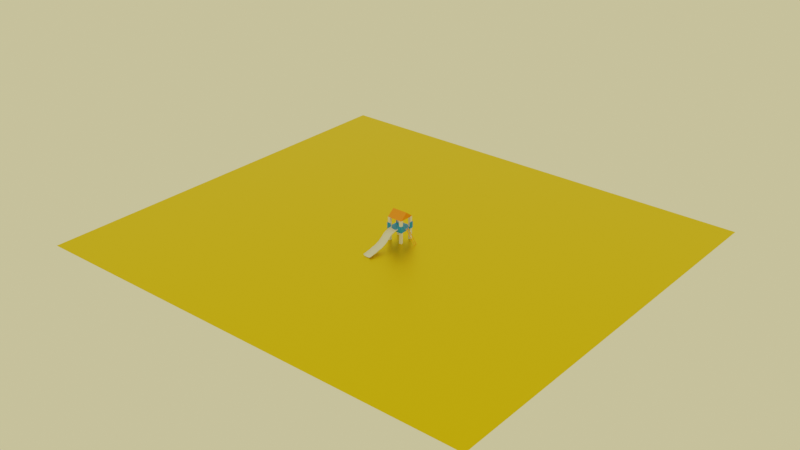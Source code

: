 # Source: Lo3ab_Dyal_Brahx.blend  (saved by Blender 4.5.91; exported with 4.5.12 LTS)
import bpy
from mathutils import Matrix  # noqa: F401  (used for matrix-valued properties, if any)

bpy.ops.wm.read_factory_settings(use_empty=True)
scene = bpy.context.scene
scene.name = 'Scene'

# ---- collections
col_collection = bpy.data.collections.new('Collection'); scene.collection.children.link(col_collection)

# ---- materials (node trees are filled in below, after node groups)
mat_material_003 = bpy.data.materials.new('Material.003')
mat_material_002 = bpy.data.materials.new('Material.002')
mat_blue = bpy.data.materials.new('Blue')
mat_meme_orange = bpy.data.materials.new('Meme_Orange')
mat_meme_orange_001 = bpy.data.materials.new('Meme_Orange.001')
mat_material_004 = bpy.data.materials.new('Material.004')

# ---- node groups
ng_smooth_by_angle = bpy.data.node_groups.new('Smooth by Angle', 'GeometryNodeTree')
_s = ng_smooth_by_angle.interface.new_socket(name='Mesh', in_out='OUTPUT', socket_type='NodeSocketGeometry')
_s = ng_smooth_by_angle.interface.new_socket(name='Mesh', in_out='INPUT', socket_type='NodeSocketGeometry')
_s = ng_smooth_by_angle.interface.new_socket(name='Angle', in_out='INPUT', socket_type='NodeSocketFloat')
_s.subtype = 'ANGLE'
_s.default_value = 0.5236
_s.min_value = 0.0
_s.max_value = 3.142
_s.description = 'Maximum face angle for smooth edges'
_s = ng_smooth_by_angle.interface.new_socket(name='Ignore Sharpness', in_out='INPUT', socket_type='NodeSocketBool')
_s.force_non_field = True
ng_smooth_by_angle.description = 'Set the sharpness of mesh edges based on the angle between the neighboring faces'
ng_smooth_by_angle.is_modifier = True
_N = ng_smooth_by_angle.nodes; _L = ng_smooth_by_angle.links
n0 = _N.new('GeometryNodeSetShadeSmooth'); n0.name = 'Set Shade Smooth'; n0.location = (120, -80)
n0.domain = 'EDGE'
n1 = _N.new('GeometryNodeSetShadeSmooth'); n1.name = 'Set Shade Smooth.001'; n1.location = (300, -80)
n2 = _N.new('NodeGroupOutput'); n2.name = 'Group Output'; n2.location = (480, -80)
n3 = _N.new('GeometryNodeInputMeshEdgeAngle'); n3.name = 'Edge Angle'; n3.location = (-440, -240)
n4 = _N.new('NodeGroupInput'); n4.name = 'Group Input'; n4.location = (-80, -80)
n5 = _N.new('GeometryNodeInputEdgeSmooth'); n5.name = 'Is Edge Smooth'; n5.location = (-260, -120)
n6 = _N.new('GeometryNodeInputShadeSmooth'); n6.name = 'Is Shade Smooth'; n6.location = (-440, -397)
n7 = _N.new('FunctionNodeCompare'); n7.name = 'Compare'; n7.location = (-260, -260)
n7.operation = 'LESS_EQUAL'
n7.inputs[6].default_value = (0.0, 0.0, 0.0, 0.0)
n7.inputs[7].default_value = (0.0, 0.0, 0.0, 0.0)
n8 = _N.new('FunctionNodeBooleanMath'); n8.name = 'Boolean Math.001'; n8.location = (-80, -260)
n9 = _N.new('NodeGroupInput'); n9.name = 'Group Input.001'; n9.location = (-440, -329)
n10 = _N.new('NodeGroupInput'); n10.name = 'Group Input.002'; n10.location = (-259, -189)
n11 = _N.new('FunctionNodeBooleanMath'); n11.name = 'Boolean Math'; n11.location = (-80, -149)
n11.operation = 'OR'
n12 = _N.new('FunctionNodeBooleanMath'); n12.name = 'Boolean Math.002'; n12.location = (-260, -380)
n12.operation = 'OR'
n13 = _N.new('NodeGroupInput'); n13.name = 'Group Input.003'; n13.location = (-440, -460)
_L.new(n3.outputs[0], n7.inputs[0])
_L.new(n1.outputs[0], n2.inputs[0])
_L.new(n9.outputs[1], n7.inputs[1])
_L.new(n7.outputs[0], n8.inputs[0])
_L.new(n4.outputs[0], n0.inputs[0])
_L.new(n0.outputs[0], n1.inputs[0])
_L.new(n8.outputs[0], n0.inputs[2])
_L.new(n10.outputs[2], n11.inputs[1])
_L.new(n5.outputs[0], n11.inputs[0])
_L.new(n11.outputs[0], n0.inputs[1])
_L.new(n13.outputs[2], n12.inputs[1])
_L.new(n6.outputs[0], n12.inputs[0])
_L.new(n12.outputs[0], n8.inputs[1])
n2.is_active_output = True

# ---- material node trees
mat_material_003.use_nodes = True; mat_material_003.node_tree.nodes.clear()
_N = mat_material_003.node_tree.nodes; _L = mat_material_003.node_tree.links
n0 = _N.new('ShaderNodeBsdfPrincipled'); n0.name = 'Principled BSDF'; n0.location = (-200, 100)
n0.inputs[0].default_value = (0.0, 0.2874, 0.7991, 1.0)
n1 = _N.new('ShaderNodeOutputMaterial'); n1.name = 'Material Output'; n1.location = (200, 100)
_L.new(n0.outputs[0], n1.inputs[0])
n1.is_active_output = True
mat_material_002.use_nodes = True; mat_material_002.node_tree.nodes.clear()
_N = mat_material_002.node_tree.nodes; _L = mat_material_002.node_tree.links
n0 = _N.new('ShaderNodeBsdfPrincipled'); n0.name = 'Principled BSDF'; n0.location = (-200, 100)
n0.inputs[0].default_value = (1.0, 0.2465, 0.0, 0.0)
n1 = _N.new('ShaderNodeOutputMaterial'); n1.name = 'Material Output'; n1.location = (200, 100)
_L.new(n0.outputs[0], n1.inputs[0])
n1.is_active_output = True
mat_blue.use_nodes = True; mat_blue.node_tree.nodes.clear()
_N = mat_blue.node_tree.nodes; _L = mat_blue.node_tree.links
n0 = _N.new('ShaderNodeBsdfPrincipled'); n0.name = 'Principled BSDF'; n0.location = (-200, 100)
n0.inputs[0].default_value = (0.0, 0.2874, 0.7991, 1.0)
n0.inputs[7].default_value = 0.3
n1 = _N.new('ShaderNodeOutputMaterial'); n1.name = 'Material Output'; n1.location = (200, 100)
_L.new(n0.outputs[0], n1.inputs[0])
n1.is_active_output = True
mat_meme_orange.use_nodes = True; mat_meme_orange.node_tree.nodes.clear()
_N = mat_meme_orange.node_tree.nodes; _L = mat_meme_orange.node_tree.links
n0 = _N.new('ShaderNodeBsdfPrincipled'); n0.name = 'Principled BSDF'; n0.location = (-200, 100)
n0.inputs[0].default_value = (1.0, 0.4275, 0.0, 1.0)
n0.inputs[2].default_value = 0.4
n1 = _N.new('ShaderNodeOutputMaterial'); n1.name = 'Material Output'; n1.location = (200, 100)
_L.new(n0.outputs[0], n1.inputs[0])
n1.is_active_output = True
mat_meme_orange_001.use_nodes = True; mat_meme_orange_001.node_tree.nodes.clear()
_N = mat_meme_orange_001.node_tree.nodes; _L = mat_meme_orange_001.node_tree.links
n0 = _N.new('ShaderNodeBsdfPrincipled'); n0.name = 'Principled BSDF'; n0.location = (-200, 100)
n0.inputs[0].default_value = (1.0, 0.4275, 0.0, 1.0)
n0.inputs[2].default_value = 0.4
n1 = _N.new('ShaderNodeOutputMaterial'); n1.name = 'Material Output'; n1.location = (200, 100)
_L.new(n0.outputs[0], n1.inputs[0])
n1.is_active_output = True
mat_material_004.use_nodes = True; mat_material_004.node_tree.nodes.clear()
_N = mat_material_004.node_tree.nodes; _L = mat_material_004.node_tree.links
n0 = _N.new('ShaderNodeBsdfPrincipled'); n0.name = 'Principled BSDF'; n0.location = (-200, 100)
n0.inputs[0].default_value = (0.8003, 0.5701, 0.0, 1.0)
n0.inputs[1].default_value = 1.0
n0.inputs[2].default_value = 0.411
n0.inputs[3].default_value = 145.6
n0.inputs[7].default_value = 0.4322
n0.inputs[8].default_value = 0.1144
n1 = _N.new('ShaderNodeOutputMaterial'); n1.name = 'Material Output'; n1.location = (200, 100)
_L.new(n0.outputs[0], n1.inputs[0])
n1.is_active_output = True

# ---- world
world_world = bpy.data.worlds.new('World'); scene.world = world_world
world_world.use_nodes = True; world_world.node_tree.nodes.clear()
_N = world_world.node_tree.nodes; _L = world_world.node_tree.links
n0 = _N.new('ShaderNodeOutputWorld'); n0.name = 'World Output'; n0.location = (200, 100)
n1 = _N.new('ShaderNodeBackground'); n1.name = 'Background'; n1.location = (-200, 100)
n1.inputs[0].default_value = (0.82, 0.72, 0.32, 1.0)
_L.new(n1.outputs[0], n0.inputs[0])
n0.is_active_output = True
world_world.color = (0.05088, 0.05088, 0.05088)
world_world.sun_shadow_jitter_overblur = 0.0

# ---- meshes
me_cube_063 = bpy.data.meshes.new('Cube.063')
me_cube_063.from_pydata([(-1.0, -1.0, -1.0), (-1.0, -1.0, 1.0), (-1.0, 1.0, -1.0), (-1.0, 1.0, 1.0), (1.0, -1.0, -1.0), (1.0, -1.0, 1.0), (1.0, 1.0, -1.0), (1.0, 1.0, 1.0)], [], [(0, 1, 3, 2), (2, 3, 7, 6), (6, 7, 5, 4), (4, 5, 1, 0), (2, 6, 4, 0), (7, 3, 1, 5)])
_uv = me_cube_063.uv_layers.new(name='UVMap')
_uv.uv.foreach_set('vector', [0.375, 0.0, 0.625, 0.0, 0.625, 0.25, 0.375, 0.25, 0.375, 0.25, 0.625, 0.25, 0.625, 0.5, 0.375, 0.5, 0.375, 0.5, 0.625, 0.5, 0.625, 0.75, 0.375, 0.75, 0.375, 0.75, 0.625, 0.75, 0.625, 1.0, 0.375, 1.0, 0.125, 0.5, 0.375, 0.5, 0.375, 0.75, 0.125, 0.75, 0.625, 0.5, 0.875, 0.5, 0.875, 0.75, 0.625, 0.75])
me_cube_063.update()
me_cube_064 = bpy.data.meshes.new('Cube.064')
me_cube_064.from_pydata([(-1.0, -1.0, -1.0), (-1.0, -1.0, 1.0), (-1.0, 1.0, -1.0), (-1.0, 1.0, 1.0), (1.0, -1.0, -1.0), (1.0, -1.0, 1.0), (1.0, 1.0, -1.0), (1.0, 1.0, 1.0)], [], [(0, 1, 3, 2), (2, 3, 7, 6), (6, 7, 5, 4), (4, 5, 1, 0), (2, 6, 4, 0), (7, 3, 1, 5)])
_uv = me_cube_064.uv_layers.new(name='UVMap')
_uv.uv.foreach_set('vector', [0.375, 0.0, 0.625, 0.0, 0.625, 0.25, 0.375, 0.25, 0.375, 0.25, 0.625, 0.25, 0.625, 0.5, 0.375, 0.5, 0.375, 0.5, 0.625, 0.5, 0.625, 0.75, 0.375, 0.75, 0.375, 0.75, 0.625, 0.75, 0.625, 1.0, 0.375, 1.0, 0.125, 0.5, 0.375, 0.5, 0.375, 0.75, 0.125, 0.75, 0.625, 0.5, 0.875, 0.5, 0.875, 0.75, 0.625, 0.75])
me_cube_064.update()
me_cube_065 = bpy.data.meshes.new('Cube.065')
me_cube_065.from_pydata([(-1.0, -1.0, -1.0), (-1.0, -1.0, 1.0), (-1.0, 1.0, -1.0), (-1.0, 1.0, 1.0), (1.0, -1.0, -1.0), (1.0, -1.0, 1.0), (1.0, 1.0, -1.0), (1.0, 1.0, 1.0)], [], [(0, 1, 3, 2), (2, 3, 7, 6), (6, 7, 5, 4), (4, 5, 1, 0), (2, 6, 4, 0), (7, 3, 1, 5)])
_uv = me_cube_065.uv_layers.new(name='UVMap')
_uv.uv.foreach_set('vector', [0.375, 0.0, 0.625, 0.0, 0.625, 0.25, 0.375, 0.25, 0.375, 0.25, 0.625, 0.25, 0.625, 0.5, 0.375, 0.5, 0.375, 0.5, 0.625, 0.5, 0.625, 0.75, 0.375, 0.75, 0.375, 0.75, 0.625, 0.75, 0.625, 1.0, 0.375, 1.0, 0.125, 0.5, 0.375, 0.5, 0.375, 0.75, 0.125, 0.75, 0.625, 0.5, 0.875, 0.5, 0.875, 0.75, 0.625, 0.75])
me_cube_065.update()
me_cube_066 = bpy.data.meshes.new('Cube.066')
me_cube_066.from_pydata([(-1.0, -1.0, -1.0), (-1.0, -1.0, 1.0), (-1.0, 1.0, -1.0), (-1.0, 1.0, 1.0), (1.0, -1.0, -1.0), (1.0, -1.0, 1.0), (1.0, 1.0, -1.0), (1.0, 1.0, 1.0)], [], [(0, 1, 3, 2), (2, 3, 7, 6), (6, 7, 5, 4), (4, 5, 1, 0), (2, 6, 4, 0), (7, 3, 1, 5)])
_uv = me_cube_066.uv_layers.new(name='UVMap')
_uv.uv.foreach_set('vector', [0.375, 0.0, 0.625, 0.0, 0.625, 0.25, 0.375, 0.25, 0.375, 0.25, 0.625, 0.25, 0.625, 0.5, 0.375, 0.5, 0.375, 0.5, 0.625, 0.5, 0.625, 0.75, 0.375, 0.75, 0.375, 0.75, 0.625, 0.75, 0.625, 1.0, 0.375, 1.0, 0.125, 0.5, 0.375, 0.5, 0.375, 0.75, 0.125, 0.75, 0.625, 0.5, 0.875, 0.5, 0.875, 0.75, 0.625, 0.75])
me_cube_066.update()
me_cube_068 = bpy.data.meshes.new('Cube.068')
me_cube_068.from_pydata([(-1.0, -1.0, -1.0), (-1.0, -1.0, 1.0), (-1.0, 1.0, -1.0), (-1.0, 1.0, 1.0), (1.0, -1.0, -1.0), (1.0, -1.0, 1.0), (1.0, 1.0, -1.0), (1.0, 1.0, 1.0)], [], [(0, 1, 3, 2), (2, 3, 7, 6), (6, 7, 5, 4), (4, 5, 1, 0), (2, 6, 4, 0), (7, 3, 1, 5)])
_uv = me_cube_068.uv_layers.new(name='UVMap')
_uv.uv.foreach_set('vector', [0.375, 0.0, 0.625, 0.0, 0.625, 0.25, 0.375, 0.25, 0.375, 0.25, 0.625, 0.25, 0.625, 0.5, 0.375, 0.5, 0.375, 0.5, 0.625, 0.5, 0.625, 0.75, 0.375, 0.75, 0.375, 0.75, 0.625, 0.75, 0.625, 1.0, 0.375, 1.0, 0.125, 0.5, 0.375, 0.5, 0.375, 0.75, 0.125, 0.75, 0.625, 0.5, 0.875, 0.5, 0.875, 0.75, 0.625, 0.75])
me_cube_068.materials.append(mat_material_003)
me_cube_068.update()
me_cube_069 = bpy.data.meshes.new('Cube.069')
me_cube_069.from_pydata([(-1.0, -1.0, -1.0), (-1.0, 1.0, -1.0), (1.0, -1.0, -1.0), (1.0, 1.0, -1.0), (-1.0, 0.0, -1.0), (-1.0, 0.0, 1.0), (1.0, 0.0, -1.0), (1.0, 0.0, 1.0)], [], [(7, 2, 6), (5, 7, 3, 1), (4, 0, 5), (4, 6, 2, 0), (5, 1, 4), (3, 7, 6), (1, 3, 6, 4), (7, 5, 0, 2)])
_uv = me_cube_069.uv_layers.new(name='UVMap')
_uv.uv.foreach_set('vector', [0.0, 0.0, 0.375, 0.75, 0.375, 0.625, 0.0, 0.0, 0.0, 0.0, 0.375, 0.5, 0.125, 0.5, 0.125, 0.625, 0.125, 0.75, 0.0, 0.0, 0.125, 0.625, 0.375, 0.625, 0.375, 0.75, 0.125, 0.75, 0.0, 0.0, 0.125, 0.5, 0.125, 0.625, 0.375, 0.5, 0.0, 0.0, 0.375, 0.625, 0.125, 0.5, 0.375, 0.5, 0.375, 0.625, 0.125, 0.625, 0.0, 0.0, 0.0, 0.0, 0.125, 0.75, 0.375, 0.75])
me_cube_069.materials.append(mat_material_002)
me_cube_069.update()
me_cube_070 = bpy.data.meshes.new('Cube.070')
me_cube_070.from_pydata([(-1.0, -1.0, -1.0), (-1.0, -1.0, 1.0), (-1.0, 1.0, -1.0), (-1.0, 1.0, 1.0), (1.0, -1.0, -1.0), (1.0, -1.0, 1.0), (1.0, 1.0, -1.0), (1.0, 1.0, 1.0)], [], [(0, 1, 3, 2), (2, 3, 7, 6), (6, 7, 5, 4), (4, 5, 1, 0), (2, 6, 4, 0), (7, 3, 1, 5)])
_uv = me_cube_070.uv_layers.new(name='UVMap')
_uv.uv.foreach_set('vector', [0.375, 0.0, 0.625, 0.0, 0.625, 0.25, 0.375, 0.25, 0.375, 0.25, 0.625, 0.25, 0.625, 0.5, 0.375, 0.5, 0.375, 0.5, 0.625, 0.5, 0.625, 0.75, 0.375, 0.75, 0.375, 0.75, 0.625, 0.75, 0.625, 1.0, 0.375, 1.0, 0.125, 0.5, 0.375, 0.5, 0.375, 0.75, 0.125, 0.75, 0.625, 0.5, 0.875, 0.5, 0.875, 0.75, 0.625, 0.75])
me_cube_070.materials.append(mat_blue)
me_cube_070.update()
me_cube_071 = bpy.data.meshes.new('Cube.071')
me_cube_071.from_pydata([(-1.0, -1.0, -1.0), (-1.0, -1.0, 1.0), (-1.0, 1.0, -1.0), (-1.0, 1.0, 1.0), (1.0, -1.0, -1.0), (1.0, -1.0, 1.0), (1.0, 1.0, -1.0), (1.0, 1.0, 1.0)], [], [(0, 1, 3, 2), (2, 3, 7, 6), (6, 7, 5, 4), (4, 5, 1, 0), (2, 6, 4, 0), (7, 3, 1, 5)])
_uv = me_cube_071.uv_layers.new(name='UVMap')
_uv.uv.foreach_set('vector', [0.375, 0.0, 0.625, 0.0, 0.625, 0.25, 0.375, 0.25, 0.375, 0.25, 0.625, 0.25, 0.625, 0.5, 0.375, 0.5, 0.375, 0.5, 0.625, 0.5, 0.625, 0.75, 0.375, 0.75, 0.375, 0.75, 0.625, 0.75, 0.625, 1.0, 0.375, 1.0, 0.125, 0.5, 0.375, 0.5, 0.375, 0.75, 0.125, 0.75, 0.625, 0.5, 0.875, 0.5, 0.875, 0.75, 0.625, 0.75])
me_cube_071.materials.append(mat_blue)
me_cube_071.update()
me_cube_072 = bpy.data.meshes.new('Cube.072')
me_cube_072.from_pydata([(-1.0, -1.0, -1.0), (-1.0, -1.0, 1.0), (-1.0, 1.0, -1.0), (-1.0, 1.0, 1.0), (1.0, -1.0, -1.0), (1.0, -1.0, 1.0), (1.0, 1.0, -1.0), (1.0, 1.0, 1.0)], [], [(0, 1, 3, 2), (2, 3, 7, 6), (6, 7, 5, 4), (4, 5, 1, 0), (2, 6, 4, 0), (7, 3, 1, 5)])
_uv = me_cube_072.uv_layers.new(name='UVMap')
_uv.uv.foreach_set('vector', [0.375, 0.0, 0.625, 0.0, 0.625, 0.25, 0.375, 0.25, 0.375, 0.25, 0.625, 0.25, 0.625, 0.5, 0.375, 0.5, 0.375, 0.5, 0.625, 0.5, 0.625, 0.75, 0.375, 0.75, 0.375, 0.75, 0.625, 0.75, 0.625, 1.0, 0.375, 1.0, 0.125, 0.5, 0.375, 0.5, 0.375, 0.75, 0.125, 0.75, 0.625, 0.5, 0.875, 0.5, 0.875, 0.75, 0.625, 0.75])
me_cube_072.materials.append(mat_blue)
me_cube_072.update()
me_cube_073 = bpy.data.meshes.new('Cube.073')
me_cube_073.from_pydata([(-1.0, -1.0, -1.0), (-1.0, -1.0, 1.0), (-1.0, 1.0, -1.0), (-1.0, 1.0, 1.0), (1.0, -1.0, -1.0), (1.0, -1.0, 1.0), (1.0, 1.0, -1.0), (1.0, 1.0, 1.0)], [], [(0, 1, 3, 2), (2, 3, 7, 6), (6, 7, 5, 4), (4, 5, 1, 0), (2, 6, 4, 0), (7, 3, 1, 5)])
_uv = me_cube_073.uv_layers.new(name='UVMap')
_uv.uv.foreach_set('vector', [0.375, 0.0, 0.625, 0.0, 0.625, 0.25, 0.375, 0.25, 0.375, 0.25, 0.625, 0.25, 0.625, 0.5, 0.375, 0.5, 0.375, 0.5, 0.625, 0.5, 0.625, 0.75, 0.375, 0.75, 0.375, 0.75, 0.625, 0.75, 0.625, 1.0, 0.375, 1.0, 0.125, 0.5, 0.375, 0.5, 0.375, 0.75, 0.125, 0.75, 0.625, 0.5, 0.875, 0.5, 0.875, 0.75, 0.625, 0.75])
me_cube_073.materials.append(mat_blue)
me_cube_073.update()
me_cube_074 = bpy.data.meshes.new('Cube.074')
me_cube_074.from_pydata([(-1.0, -1.0, -1.0), (-1.0, -1.0, 1.0), (-1.0, 1.0, -1.0), (-1.0, 1.0, 1.0), (1.0, -1.0, -1.0), (1.0, -1.0, 1.0), (1.0, 1.0, -1.0), (1.0, 1.0, 1.0)], [], [(0, 1, 3, 2), (2, 3, 7, 6), (6, 7, 5, 4), (4, 5, 1, 0), (2, 6, 4, 0), (7, 3, 1, 5)])
_uv = me_cube_074.uv_layers.new(name='UVMap')
_uv.uv.foreach_set('vector', [0.375, 0.0, 0.625, 0.0, 0.625, 0.25, 0.375, 0.25, 0.375, 0.25, 0.625, 0.25, 0.625, 0.5, 0.375, 0.5, 0.375, 0.5, 0.625, 0.5, 0.625, 0.75, 0.375, 0.75, 0.375, 0.75, 0.625, 0.75, 0.625, 1.0, 0.375, 1.0, 0.125, 0.5, 0.375, 0.5, 0.375, 0.75, 0.125, 0.75, 0.625, 0.5, 0.875, 0.5, 0.875, 0.75, 0.625, 0.75])
me_cube_074.materials.append(mat_blue)
me_cube_074.update()
me_cube_075 = bpy.data.meshes.new('Cube.075')
me_cube_075.from_pydata([(-1.0, -1.0, -1.0), (-1.0, -1.0, 1.0), (-1.0, 1.0, -1.0), (-1.0, 1.0, 1.0), (1.0, -1.0, -1.0), (1.0, -1.0, 1.0), (1.0, 1.0, -1.0), (1.0, 1.0, 1.0)], [], [(0, 1, 3, 2), (2, 3, 7, 6), (6, 7, 5, 4), (4, 5, 1, 0), (2, 6, 4, 0), (7, 3, 1, 5)])
_uv = me_cube_075.uv_layers.new(name='UVMap')
_uv.uv.foreach_set('vector', [0.375, 0.0, 0.625, 0.0, 0.625, 0.25, 0.375, 0.25, 0.375, 0.25, 0.625, 0.25, 0.625, 0.5, 0.375, 0.5, 0.375, 0.5, 0.625, 0.5, 0.625, 0.75, 0.375, 0.75, 0.375, 0.75, 0.625, 0.75, 0.625, 1.0, 0.375, 1.0, 0.125, 0.5, 0.375, 0.5, 0.375, 0.75, 0.125, 0.75, 0.625, 0.5, 0.875, 0.5, 0.875, 0.75, 0.625, 0.75])
me_cube_075.materials.append(mat_blue)
me_cube_075.update()
me_cube_076 = bpy.data.meshes.new('Cube.076')
me_cube_076.from_pydata([(-1.0, -1.0, -1.0), (-1.0, -1.0, 1.0), (-1.0, 1.0, -1.0), (-1.0, 1.0, 1.0), (1.0, -1.0, -1.0), (1.0, -1.0, 1.0), (1.0, 1.0, -1.0), (1.0, 1.0, 1.0)], [], [(0, 1, 3, 2), (2, 3, 7, 6), (6, 7, 5, 4), (4, 5, 1, 0), (2, 6, 4, 0), (7, 3, 1, 5)])
_uv = me_cube_076.uv_layers.new(name='UVMap')
_uv.uv.foreach_set('vector', [0.375, 0.0, 0.625, 0.0, 0.625, 0.25, 0.375, 0.25, 0.375, 0.25, 0.625, 0.25, 0.625, 0.5, 0.375, 0.5, 0.375, 0.5, 0.625, 0.5, 0.625, 0.75, 0.375, 0.75, 0.375, 0.75, 0.625, 0.75, 0.625, 1.0, 0.375, 1.0, 0.125, 0.5, 0.375, 0.5, 0.375, 0.75, 0.125, 0.75, 0.625, 0.5, 0.875, 0.5, 0.875, 0.75, 0.625, 0.75])
me_cube_076.materials.append(mat_blue)
me_cube_076.update()
me_cube_077 = bpy.data.meshes.new('Cube.077')
me_cube_077.from_pydata([(-1.0, -1.0, -1.0), (-1.0, -1.0, 1.0), (-1.0, 1.0, -1.0), (-1.0, 1.0, 1.0), (1.0, -1.0, -1.0), (1.0, -1.0, 1.0), (1.0, 1.0, -1.0), (1.0, 1.0, 1.0)], [], [(0, 1, 3, 2), (2, 3, 7, 6), (6, 7, 5, 4), (4, 5, 1, 0), (2, 6, 4, 0), (7, 3, 1, 5)])
_uv = me_cube_077.uv_layers.new(name='UVMap')
_uv.uv.foreach_set('vector', [0.375, 0.0, 0.625, 0.0, 0.625, 0.25, 0.375, 0.25, 0.375, 0.25, 0.625, 0.25, 0.625, 0.5, 0.375, 0.5, 0.375, 0.5, 0.625, 0.5, 0.625, 0.75, 0.375, 0.75, 0.375, 0.75, 0.625, 0.75, 0.625, 1.0, 0.375, 1.0, 0.125, 0.5, 0.375, 0.5, 0.375, 0.75, 0.125, 0.75, 0.625, 0.5, 0.875, 0.5, 0.875, 0.75, 0.625, 0.75])
me_cube_077.materials.append(mat_blue)
me_cube_077.update()
me_cube_078 = bpy.data.meshes.new('Cube.078')
me_cube_078.from_pydata([(-0.5, -0.5, -0.5), (-0.5, -0.5, 0.5), (-0.5, 0.5, -0.5), (-0.5, 0.5, 0.5), (0.5, -0.5, -0.5), (0.5, -0.5, 0.5), (0.5, 0.5, -0.5), (0.5, 0.5, 0.5)], [], [(0, 1, 3, 2), (2, 3, 7, 6), (6, 7, 5, 4), (4, 5, 1, 0), (2, 6, 4, 0), (7, 3, 1, 5)])
_uv = me_cube_078.uv_layers.new(name='UVMap')
_uv.uv.foreach_set('vector', [0.375, 0.0, 0.625, 0.0, 0.625, 0.25, 0.375, 0.25, 0.375, 0.25, 0.625, 0.25, 0.625, 0.5, 0.375, 0.5, 0.375, 0.5, 0.625, 0.5, 0.625, 0.75, 0.375, 0.75, 0.375, 0.75, 0.625, 0.75, 0.625, 1.0, 0.375, 1.0, 0.125, 0.5, 0.375, 0.5, 0.375, 0.75, 0.125, 0.75, 0.625, 0.5, 0.875, 0.5, 0.875, 0.75, 0.625, 0.75])
me_cube_078.materials.append(mat_meme_orange)
me_cube_078.update()
me_cube_079 = bpy.data.meshes.new('Cube.079')
me_cube_079.from_pydata([(-0.5, -0.5, -0.5), (-0.5, -0.5, 0.5), (-0.5, 0.5, -0.5), (-0.5, 0.5, 0.5), (0.5, -0.5, -0.5), (0.5, -0.5, 0.5), (0.5, 0.5, -0.5), (0.5, 0.5, 0.5)], [], [(0, 1, 3, 2), (2, 3, 7, 6), (6, 7, 5, 4), (4, 5, 1, 0), (2, 6, 4, 0), (7, 3, 1, 5)])
_uv = me_cube_079.uv_layers.new(name='UVMap')
_uv.uv.foreach_set('vector', [0.375, 0.0, 0.625, 0.0, 0.625, 0.25, 0.375, 0.25, 0.375, 0.25, 0.625, 0.25, 0.625, 0.5, 0.375, 0.5, 0.375, 0.5, 0.625, 0.5, 0.625, 0.75, 0.375, 0.75, 0.375, 0.75, 0.625, 0.75, 0.625, 1.0, 0.375, 1.0, 0.125, 0.5, 0.375, 0.5, 0.375, 0.75, 0.125, 0.75, 0.625, 0.5, 0.875, 0.5, 0.875, 0.75, 0.625, 0.75])
me_cube_079.materials.append(mat_meme_orange)
me_cube_079.update()
me_cylinder_039 = bpy.data.meshes.new('Cylinder.039')
me_cylinder_039.from_pydata([(0.0, 0.5, -0.5), (0.0, 0.5, 0.5), (0.25, 0.433, -0.5), (0.25, 0.433, 0.5), (0.433, 0.25, -0.5), (0.433, 0.25, 0.5), (0.5, 0.0, -0.5), (0.5, 0.0, 0.5), (0.433, -0.25, -0.5), (0.433, -0.25, 0.5), (0.25, -0.433, -0.5), (0.25, -0.433, 0.5), (0.0, -0.5, -0.5), (0.0, -0.5, 0.5), (-0.25, -0.433, -0.5), (-0.25, -0.433, 0.5), (-0.433, -0.25, -0.5), (-0.433, -0.25, 0.5), (-0.5, 0.0, -0.5), (-0.5, 0.0, 0.5), (-0.433, 0.25, -0.5), (-0.433, 0.25, 0.5), (-0.25, 0.433, -0.5), (-0.25, 0.433, 0.5)], [], [(0, 1, 3, 2), (2, 3, 5, 4), (4, 5, 7, 6), (6, 7, 9, 8), (8, 9, 11, 10), (10, 11, 13, 12), (12, 13, 15, 14), (14, 15, 17, 16), (16, 17, 19, 18), (18, 19, 21, 20), (3, 1, 23, 21, 19, 17, 15, 13, 11, 9, 7, 5), (20, 21, 23, 22), (22, 23, 1, 0), (0, 2, 4, 6, 8, 10, 12, 14, 16, 18, 20, 22)])
_uv = me_cylinder_039.uv_layers.new(name='UVMap')
_uv.uv.foreach_set('vector', [1.0, 0.5, 1.0, 1.0, 0.9167, 1.0, 0.9167, 0.5, 0.9167, 0.5, 0.9167, 1.0, 0.8333, 1.0, 0.8333, 0.5, 0.8333, 0.5, 0.8333, 1.0, 0.75, 1.0, 0.75, 0.5, 0.75, 0.5, 0.75, 1.0, 0.6667, 1.0, 0.6667, 0.5, 0.6667, 0.5, 0.6667, 1.0, 0.5833, 1.0, 0.5833, 0.5, 0.5833, 0.5, 0.5833, 1.0, 0.5, 1.0, 0.5, 0.5, 0.5, 0.5, 0.5, 1.0, 0.4167, 1.0, 0.4167, 0.5, 0.4167, 0.5, 0.4167, 1.0, 0.3333, 1.0, 0.3333, 0.5, 0.3333, 0.5, 0.3333, 1.0, 0.25, 1.0, 0.25, 0.5, 0.25, 0.5, 0.25, 1.0, 0.1667, 1.0, 0.1667, 0.5, 0.37, 0.4578, 0.25, 0.49, 0.13, 0.4578, 0.04215, 0.37, 0.01, 0.25, 0.04215, 0.13, 0.13, 0.04215, 0.25, 0.01, 0.37, 0.04215, 0.4578, 0.13, 0.49, 0.25, 0.4578, 0.37, 0.1667, 0.5, 0.1667, 1.0, 0.08333, 1.0, 0.08333, 0.5, 0.08333, 0.5, 0.08333, 1.0, 7.451e-08, 1.0, 7.451e-08, 0.5, 0.75, 0.49, 0.87, 0.4578, 0.9578, 0.37, 0.99, 0.25, 0.9578, 0.13, 0.87, 0.04215, 0.75, 0.01, 0.63, 0.04215, 0.5422, 0.13, 0.51, 0.25, 0.5422, 0.37, 0.63, 0.4578])
me_cylinder_039.materials.append(mat_meme_orange_001)
me_cylinder_039.update()
me_cylinder_040 = bpy.data.meshes.new('Cylinder.040')
me_cylinder_040.from_pydata([(0.0, 0.5, -0.5), (0.0, 0.5, 0.5), (0.25, 0.433, -0.5), (0.25, 0.433, 0.5), (0.433, 0.25, -0.5), (0.433, 0.25, 0.5), (0.5, 0.0, -0.5), (0.5, 0.0, 0.5), (0.433, -0.25, -0.5), (0.433, -0.25, 0.5), (0.25, -0.433, -0.5), (0.25, -0.433, 0.5), (0.0, -0.5, -0.5), (0.0, -0.5, 0.5), (-0.25, -0.433, -0.5), (-0.25, -0.433, 0.5), (-0.433, -0.25, -0.5), (-0.433, -0.25, 0.5), (-0.5, 0.0, -0.5), (-0.5, 0.0, 0.5), (-0.433, 0.25, -0.5), (-0.433, 0.25, 0.5), (-0.25, 0.433, -0.5), (-0.25, 0.433, 0.5)], [], [(0, 1, 3, 2), (2, 3, 5, 4), (4, 5, 7, 6), (6, 7, 9, 8), (8, 9, 11, 10), (10, 11, 13, 12), (12, 13, 15, 14), (14, 15, 17, 16), (16, 17, 19, 18), (18, 19, 21, 20), (3, 1, 23, 21, 19, 17, 15, 13, 11, 9, 7, 5), (20, 21, 23, 22), (22, 23, 1, 0), (0, 2, 4, 6, 8, 10, 12, 14, 16, 18, 20, 22)])
_uv = me_cylinder_040.uv_layers.new(name='UVMap')
_uv.uv.foreach_set('vector', [1.0, 0.5, 1.0, 1.0, 0.9167, 1.0, 0.9167, 0.5, 0.9167, 0.5, 0.9167, 1.0, 0.8333, 1.0, 0.8333, 0.5, 0.8333, 0.5, 0.8333, 1.0, 0.75, 1.0, 0.75, 0.5, 0.75, 0.5, 0.75, 1.0, 0.6667, 1.0, 0.6667, 0.5, 0.6667, 0.5, 0.6667, 1.0, 0.5833, 1.0, 0.5833, 0.5, 0.5833, 0.5, 0.5833, 1.0, 0.5, 1.0, 0.5, 0.5, 0.5, 0.5, 0.5, 1.0, 0.4167, 1.0, 0.4167, 0.5, 0.4167, 0.5, 0.4167, 1.0, 0.3333, 1.0, 0.3333, 0.5, 0.3333, 0.5, 0.3333, 1.0, 0.25, 1.0, 0.25, 0.5, 0.25, 0.5, 0.25, 1.0, 0.1667, 1.0, 0.1667, 0.5, 0.37, 0.4578, 0.25, 0.49, 0.13, 0.4578, 0.04215, 0.37, 0.01, 0.25, 0.04215, 0.13, 0.13, 0.04215, 0.25, 0.01, 0.37, 0.04215, 0.4578, 0.13, 0.49, 0.25, 0.4578, 0.37, 0.1667, 0.5, 0.1667, 1.0, 0.08333, 1.0, 0.08333, 0.5, 0.08333, 0.5, 0.08333, 1.0, 7.451e-08, 1.0, 7.451e-08, 0.5, 0.75, 0.49, 0.87, 0.4578, 0.9578, 0.37, 0.99, 0.25, 0.9578, 0.13, 0.87, 0.04215, 0.75, 0.01, 0.63, 0.04215, 0.5422, 0.13, 0.51, 0.25, 0.5422, 0.37, 0.63, 0.4578])
me_cylinder_040.materials.append(mat_meme_orange_001)
me_cylinder_040.update()
me_cylinder_041 = bpy.data.meshes.new('Cylinder.041')
me_cylinder_041.from_pydata([(0.0, 0.5, -0.5), (0.0, 0.5, 0.5), (0.25, 0.433, -0.5), (0.25, 0.433, 0.5), (0.433, 0.25, -0.5), (0.433, 0.25, 0.5), (0.5, 0.0, -0.5), (0.5, 0.0, 0.5), (0.433, -0.25, -0.5), (0.433, -0.25, 0.5), (0.25, -0.433, -0.5), (0.25, -0.433, 0.5), (0.0, -0.5, -0.5), (0.0, -0.5, 0.5), (-0.25, -0.433, -0.5), (-0.25, -0.433, 0.5), (-0.433, -0.25, -0.5), (-0.433, -0.25, 0.5), (-0.5, 0.0, -0.5), (-0.5, 0.0, 0.5), (-0.433, 0.25, -0.5), (-0.433, 0.25, 0.5), (-0.25, 0.433, -0.5), (-0.25, 0.433, 0.5)], [], [(0, 1, 3, 2), (2, 3, 5, 4), (4, 5, 7, 6), (6, 7, 9, 8), (8, 9, 11, 10), (10, 11, 13, 12), (12, 13, 15, 14), (14, 15, 17, 16), (16, 17, 19, 18), (18, 19, 21, 20), (3, 1, 23, 21, 19, 17, 15, 13, 11, 9, 7, 5), (20, 21, 23, 22), (22, 23, 1, 0), (0, 2, 4, 6, 8, 10, 12, 14, 16, 18, 20, 22)])
_uv = me_cylinder_041.uv_layers.new(name='UVMap')
_uv.uv.foreach_set('vector', [1.0, 0.5, 1.0, 1.0, 0.9167, 1.0, 0.9167, 0.5, 0.9167, 0.5, 0.9167, 1.0, 0.8333, 1.0, 0.8333, 0.5, 0.8333, 0.5, 0.8333, 1.0, 0.75, 1.0, 0.75, 0.5, 0.75, 0.5, 0.75, 1.0, 0.6667, 1.0, 0.6667, 0.5, 0.6667, 0.5, 0.6667, 1.0, 0.5833, 1.0, 0.5833, 0.5, 0.5833, 0.5, 0.5833, 1.0, 0.5, 1.0, 0.5, 0.5, 0.5, 0.5, 0.5, 1.0, 0.4167, 1.0, 0.4167, 0.5, 0.4167, 0.5, 0.4167, 1.0, 0.3333, 1.0, 0.3333, 0.5, 0.3333, 0.5, 0.3333, 1.0, 0.25, 1.0, 0.25, 0.5, 0.25, 0.5, 0.25, 1.0, 0.1667, 1.0, 0.1667, 0.5, 0.37, 0.4578, 0.25, 0.49, 0.13, 0.4578, 0.04215, 0.37, 0.01, 0.25, 0.04215, 0.13, 0.13, 0.04215, 0.25, 0.01, 0.37, 0.04215, 0.4578, 0.13, 0.49, 0.25, 0.4578, 0.37, 0.1667, 0.5, 0.1667, 1.0, 0.08333, 1.0, 0.08333, 0.5, 0.08333, 0.5, 0.08333, 1.0, 7.451e-08, 1.0, 7.451e-08, 0.5, 0.75, 0.49, 0.87, 0.4578, 0.9578, 0.37, 0.99, 0.25, 0.9578, 0.13, 0.87, 0.04215, 0.75, 0.01, 0.63, 0.04215, 0.5422, 0.13, 0.51, 0.25, 0.5422, 0.37, 0.63, 0.4578])
me_cylinder_041.materials.append(mat_meme_orange_001)
me_cylinder_041.update()
me_cylinder_042 = bpy.data.meshes.new('Cylinder.042')
me_cylinder_042.from_pydata([(0.0, 0.5, -0.5), (0.0, 0.5, 0.5), (0.25, 0.433, -0.5), (0.25, 0.433, 0.5), (0.433, 0.25, -0.5), (0.433, 0.25, 0.5), (0.5, 0.0, -0.5), (0.5, 0.0, 0.5), (0.433, -0.25, -0.5), (0.433, -0.25, 0.5), (0.25, -0.433, -0.5), (0.25, -0.433, 0.5), (0.0, -0.5, -0.5), (0.0, -0.5, 0.5), (-0.25, -0.433, -0.5), (-0.25, -0.433, 0.5), (-0.433, -0.25, -0.5), (-0.433, -0.25, 0.5), (-0.5, 0.0, -0.5), (-0.5, 0.0, 0.5), (-0.433, 0.25, -0.5), (-0.433, 0.25, 0.5), (-0.25, 0.433, -0.5), (-0.25, 0.433, 0.5)], [], [(0, 1, 3, 2), (2, 3, 5, 4), (4, 5, 7, 6), (6, 7, 9, 8), (8, 9, 11, 10), (10, 11, 13, 12), (12, 13, 15, 14), (14, 15, 17, 16), (16, 17, 19, 18), (18, 19, 21, 20), (3, 1, 23, 21, 19, 17, 15, 13, 11, 9, 7, 5), (20, 21, 23, 22), (22, 23, 1, 0), (0, 2, 4, 6, 8, 10, 12, 14, 16, 18, 20, 22)])
_uv = me_cylinder_042.uv_layers.new(name='UVMap')
_uv.uv.foreach_set('vector', [1.0, 0.5, 1.0, 1.0, 0.9167, 1.0, 0.9167, 0.5, 0.9167, 0.5, 0.9167, 1.0, 0.8333, 1.0, 0.8333, 0.5, 0.8333, 0.5, 0.8333, 1.0, 0.75, 1.0, 0.75, 0.5, 0.75, 0.5, 0.75, 1.0, 0.6667, 1.0, 0.6667, 0.5, 0.6667, 0.5, 0.6667, 1.0, 0.5833, 1.0, 0.5833, 0.5, 0.5833, 0.5, 0.5833, 1.0, 0.5, 1.0, 0.5, 0.5, 0.5, 0.5, 0.5, 1.0, 0.4167, 1.0, 0.4167, 0.5, 0.4167, 0.5, 0.4167, 1.0, 0.3333, 1.0, 0.3333, 0.5, 0.3333, 0.5, 0.3333, 1.0, 0.25, 1.0, 0.25, 0.5, 0.25, 0.5, 0.25, 1.0, 0.1667, 1.0, 0.1667, 0.5, 0.37, 0.4578, 0.25, 0.49, 0.13, 0.4578, 0.04215, 0.37, 0.01, 0.25, 0.04215, 0.13, 0.13, 0.04215, 0.25, 0.01, 0.37, 0.04215, 0.4578, 0.13, 0.49, 0.25, 0.4578, 0.37, 0.1667, 0.5, 0.1667, 1.0, 0.08333, 1.0, 0.08333, 0.5, 0.08333, 0.5, 0.08333, 1.0, 7.451e-08, 1.0, 7.451e-08, 0.5, 0.75, 0.49, 0.87, 0.4578, 0.9578, 0.37, 0.99, 0.25, 0.9578, 0.13, 0.87, 0.04215, 0.75, 0.01, 0.63, 0.04215, 0.5422, 0.13, 0.51, 0.25, 0.5422, 0.37, 0.63, 0.4578])
me_cylinder_042.materials.append(mat_meme_orange_001)
me_cylinder_042.update()
me_cylinder_043 = bpy.data.meshes.new('Cylinder.043')
me_cylinder_043.from_pydata([(0.0, 0.5, -0.5), (0.0, 0.5, 0.5), (0.25, 0.433, -0.5), (0.25, 0.433, 0.5), (0.433, 0.25, -0.5), (0.433, 0.25, 0.5), (0.5, 0.0, -0.5), (0.5, 0.0, 0.5), (0.433, -0.25, -0.5), (0.433, -0.25, 0.5), (0.25, -0.433, -0.5), (0.25, -0.433, 0.5), (0.0, -0.5, -0.5), (0.0, -0.5, 0.5), (-0.25, -0.433, -0.5), (-0.25, -0.433, 0.5), (-0.433, -0.25, -0.5), (-0.433, -0.25, 0.5), (-0.5, 0.0, -0.5), (-0.5, 0.0, 0.5), (-0.433, 0.25, -0.5), (-0.433, 0.25, 0.5), (-0.25, 0.433, -0.5), (-0.25, 0.433, 0.5)], [], [(0, 1, 3, 2), (2, 3, 5, 4), (4, 5, 7, 6), (6, 7, 9, 8), (8, 9, 11, 10), (10, 11, 13, 12), (12, 13, 15, 14), (14, 15, 17, 16), (16, 17, 19, 18), (18, 19, 21, 20), (3, 1, 23, 21, 19, 17, 15, 13, 11, 9, 7, 5), (20, 21, 23, 22), (22, 23, 1, 0), (0, 2, 4, 6, 8, 10, 12, 14, 16, 18, 20, 22)])
_uv = me_cylinder_043.uv_layers.new(name='UVMap')
_uv.uv.foreach_set('vector', [1.0, 0.5, 1.0, 1.0, 0.9167, 1.0, 0.9167, 0.5, 0.9167, 0.5, 0.9167, 1.0, 0.8333, 1.0, 0.8333, 0.5, 0.8333, 0.5, 0.8333, 1.0, 0.75, 1.0, 0.75, 0.5, 0.75, 0.5, 0.75, 1.0, 0.6667, 1.0, 0.6667, 0.5, 0.6667, 0.5, 0.6667, 1.0, 0.5833, 1.0, 0.5833, 0.5, 0.5833, 0.5, 0.5833, 1.0, 0.5, 1.0, 0.5, 0.5, 0.5, 0.5, 0.5, 1.0, 0.4167, 1.0, 0.4167, 0.5, 0.4167, 0.5, 0.4167, 1.0, 0.3333, 1.0, 0.3333, 0.5, 0.3333, 0.5, 0.3333, 1.0, 0.25, 1.0, 0.25, 0.5, 0.25, 0.5, 0.25, 1.0, 0.1667, 1.0, 0.1667, 0.5, 0.37, 0.4578, 0.25, 0.49, 0.13, 0.4578, 0.04215, 0.37, 0.01, 0.25, 0.04215, 0.13, 0.13, 0.04215, 0.25, 0.01, 0.37, 0.04215, 0.4578, 0.13, 0.49, 0.25, 0.4578, 0.37, 0.1667, 0.5, 0.1667, 1.0, 0.08333, 1.0, 0.08333, 0.5, 0.08333, 0.5, 0.08333, 1.0, 7.451e-08, 1.0, 7.451e-08, 0.5, 0.75, 0.49, 0.87, 0.4578, 0.9578, 0.37, 0.99, 0.25, 0.9578, 0.13, 0.87, 0.04215, 0.75, 0.01, 0.63, 0.04215, 0.5422, 0.13, 0.51, 0.25, 0.5422, 0.37, 0.63, 0.4578])
me_cylinder_043.materials.append(mat_meme_orange_001)
me_cylinder_043.update()
me_cylinder_044 = bpy.data.meshes.new('Cylinder.044')
me_cylinder_044.from_pydata([(0.0, 0.5, -0.5), (0.0, 0.5, 0.5), (0.25, 0.433, -0.5), (0.25, 0.433, 0.5), (0.433, 0.25, -0.5), (0.433, 0.25, 0.5), (0.5, 0.0, -0.5), (0.5, 0.0, 0.5), (0.433, -0.25, -0.5), (0.433, -0.25, 0.5), (0.25, -0.433, -0.5), (0.25, -0.433, 0.5), (0.0, -0.5, -0.5), (0.0, -0.5, 0.5), (-0.25, -0.433, -0.5), (-0.25, -0.433, 0.5), (-0.433, -0.25, -0.5), (-0.433, -0.25, 0.5), (-0.5, 0.0, -0.5), (-0.5, 0.0, 0.5), (-0.433, 0.25, -0.5), (-0.433, 0.25, 0.5), (-0.25, 0.433, -0.5), (-0.25, 0.433, 0.5)], [], [(0, 1, 3, 2), (2, 3, 5, 4), (4, 5, 7, 6), (6, 7, 9, 8), (8, 9, 11, 10), (10, 11, 13, 12), (12, 13, 15, 14), (14, 15, 17, 16), (16, 17, 19, 18), (18, 19, 21, 20), (3, 1, 23, 21, 19, 17, 15, 13, 11, 9, 7, 5), (20, 21, 23, 22), (22, 23, 1, 0), (0, 2, 4, 6, 8, 10, 12, 14, 16, 18, 20, 22)])
_uv = me_cylinder_044.uv_layers.new(name='UVMap')
_uv.uv.foreach_set('vector', [1.0, 0.5, 1.0, 1.0, 0.9167, 1.0, 0.9167, 0.5, 0.9167, 0.5, 0.9167, 1.0, 0.8333, 1.0, 0.8333, 0.5, 0.8333, 0.5, 0.8333, 1.0, 0.75, 1.0, 0.75, 0.5, 0.75, 0.5, 0.75, 1.0, 0.6667, 1.0, 0.6667, 0.5, 0.6667, 0.5, 0.6667, 1.0, 0.5833, 1.0, 0.5833, 0.5, 0.5833, 0.5, 0.5833, 1.0, 0.5, 1.0, 0.5, 0.5, 0.5, 0.5, 0.5, 1.0, 0.4167, 1.0, 0.4167, 0.5, 0.4167, 0.5, 0.4167, 1.0, 0.3333, 1.0, 0.3333, 0.5, 0.3333, 0.5, 0.3333, 1.0, 0.25, 1.0, 0.25, 0.5, 0.25, 0.5, 0.25, 1.0, 0.1667, 1.0, 0.1667, 0.5, 0.37, 0.4578, 0.25, 0.49, 0.13, 0.4578, 0.04215, 0.37, 0.01, 0.25, 0.04215, 0.13, 0.13, 0.04215, 0.25, 0.01, 0.37, 0.04215, 0.4578, 0.13, 0.49, 0.25, 0.4578, 0.37, 0.1667, 0.5, 0.1667, 1.0, 0.08333, 1.0, 0.08333, 0.5, 0.08333, 0.5, 0.08333, 1.0, 7.451e-08, 1.0, 7.451e-08, 0.5, 0.75, 0.49, 0.87, 0.4578, 0.9578, 0.37, 0.99, 0.25, 0.9578, 0.13, 0.87, 0.04215, 0.75, 0.01, 0.63, 0.04215, 0.5422, 0.13, 0.51, 0.25, 0.5422, 0.37, 0.63, 0.4578])
me_cylinder_044.materials.append(mat_meme_orange_001)
me_cylinder_044.update()
me_cylinder_045 = bpy.data.meshes.new('Cylinder.045')
me_cylinder_045.from_pydata([(0.0, 8.717, -1.004), (0.0, 1.0, 1.0), (0.1951, 8.698, -1.004), (0.1951, 0.9808, 1.0), (0.3827, 8.641, -1.004), (0.3827, 0.9239, 1.0), (0.5556, 8.549, -1.004), (0.5556, 0.8315, 1.0), (0.7071, 8.424, -1.004), (0.7071, 0.7071, 1.0), (0.8315, 8.273, -1.004), (0.8315, 0.5556, 1.0), (0.9239, 8.1, -1.004), (0.9239, 0.3827, 1.0), (0.9808, 7.912, -1.004), (0.9808, 0.1951, 1.0), (1.0, 7.717, -1.004), (1.0, 0.0, 1.0), (0.9808, 7.522, -1.004), (0.9808, -0.1951, 1.0), (0.9239, 7.335, -1.004), (0.9239, -0.3827, 1.0), (-0.9239, 7.335, -1.004), (-0.9239, -0.3827, 1.0), (-0.9808, 7.522, -1.004), (-0.9808, -0.1951, 1.0), (-1.0, 7.717, -1.004), (-1.0, 0.0, 1.0), (-0.9808, 7.912, -1.004), (-0.9808, 0.1951, 1.0), (-0.9239, 8.1, -1.004), (-0.9239, 0.3827, 1.0), (-0.8315, 8.273, -1.004), (-0.8315, 0.5556, 1.0), (-0.7071, 8.424, -1.004), (-0.7071, 0.7071, 1.0), (-0.5556, 8.549, -1.004), (-0.5556, 0.8315, 1.0), (-0.3827, 8.641, -1.004), (-0.3827, 0.9239, 1.0), (-0.1951, 8.698, -1.004), (-0.1951, 0.9808, 1.0), (0.0, 6.173, -0.002446), (0.1951, 6.154, -0.002446), (0.3827, 6.097, -0.002446), (0.5556, 6.005, -0.002446), (0.7071, 5.88, -0.002446), (0.8315, 5.729, -0.002446), (0.9239, 5.556, -0.002446), (0.9808, 5.368, -0.002446), (1.0, 5.173, -0.002446), (0.9808, 4.978, -0.002446), (0.9239, 4.79, -0.002446), (-0.9239, 4.79, -0.002446), (-0.9808, 4.978, -0.002446), (-1.0, 5.173, -0.002446), (-0.9808, 5.368, -0.002446), (-0.9239, 5.556, -0.002446), (-0.8315, 5.729, -0.002446), (-0.7071, 5.88, -0.002446), (-0.5556, 6.005, -0.002446), (-0.3827, 6.097, -0.002446), (-0.1951, 6.154, -0.002446), (0.0, 5.462, 0.1177), (0.0, 4.142, 0.285), (0.0, 2.456, 0.4525), (0.0, 1.619, 0.6195), (0.0, 1.0, 0.7865), (0.1951, 0.9808, 0.7865), (0.1951, 1.6, 0.6195), (0.1951, 2.436, 0.4525), (0.1951, 4.122, 0.285), (0.1951, 5.443, 0.1177), (0.3827, 0.9239, 0.7865), (0.3827, 1.543, 0.6195), (0.3827, 2.379, 0.4525), (0.3827, 4.065, 0.285), (0.3827, 5.386, 0.1177), (0.5556, 0.8315, 0.7865), (0.5556, 1.45, 0.6195), (0.5556, 2.287, 0.4525), (0.5556, 3.973, 0.285), (0.5556, 5.294, 0.1177), (0.7071, 0.7071, 0.7865), (0.7071, 1.326, 0.6195), (0.7071, 2.163, 0.4525), (0.7071, 3.849, 0.285), (0.7071, 5.169, 0.1177), (0.8315, 0.5556, 0.7865), (0.8315, 1.174, 0.6195), (0.8315, 2.011, 0.4525), (0.8315, 3.697, 0.285), (0.8315, 5.018, 0.1177), (0.9239, 0.3827, 0.7865), (0.9239, 1.002, 0.6195), (0.9239, 1.838, 0.4525), (0.9239, 3.524, 0.285), (0.9239, 4.845, 0.1177), (0.9808, 0.1951, 0.7865), (0.9808, 0.814, 0.6195), (0.9808, 1.651, 0.4525), (0.9808, 3.337, 0.285), (0.9808, 4.657, 0.1177), (1.0, 0.0, 0.7865), (1.0, 0.6189, 0.6195), (1.0, 1.456, 0.4525), (1.0, 3.142, 0.285), (1.0, 4.462, 0.1177), (0.9808, -0.1951, 0.7865), (0.9808, 0.4238, 0.6195), (0.9808, 1.26, 0.4525), (0.9808, 2.946, 0.285), (0.9808, 4.267, 0.1177), (0.9239, -0.3827, 0.7865), (0.9239, 0.2362, 0.6195), (0.9239, 1.073, 0.4525), (0.9239, 2.759, 0.285), (0.9239, 4.079, 0.1177), (-0.9239, -0.3827, 0.7865), (-0.9239, 0.2362, 0.6195), (-0.9239, 1.073, 0.4525), (-0.9239, 2.759, 0.285), (-0.9239, 4.079, 0.1177), (-0.9808, -0.1951, 0.7865), (-0.9808, 0.4238, 0.6195), (-0.9808, 1.26, 0.4525), (-0.9808, 2.946, 0.285), (-0.9808, 4.267, 0.1177), (-1.0, 0.0, 0.7865), (-1.0, 0.6189, 0.6195), (-1.0, 1.456, 0.4525), (-1.0, 3.142, 0.285), (-1.0, 4.462, 0.1177), (-0.9808, 0.1951, 0.7865), (-0.9808, 0.814, 0.6195), (-0.9808, 1.651, 0.4525), (-0.9808, 3.337, 0.285), (-0.9808, 4.657, 0.1177), (-0.9239, 0.3827, 0.7865), (-0.9239, 1.002, 0.6195), (-0.9239, 1.838, 0.4525), (-0.9239, 3.524, 0.285), (-0.9239, 4.845, 0.1177), (-0.8315, 0.5556, 0.7865), (-0.8315, 1.174, 0.6195), (-0.8315, 2.011, 0.4525), (-0.8315, 3.697, 0.285), (-0.8315, 5.018, 0.1177), (-0.7071, 0.7071, 0.7865), (-0.7071, 1.326, 0.6195), (-0.7071, 2.163, 0.4525), (-0.7071, 3.849, 0.285), (-0.7071, 5.169, 0.1177), (-0.5556, 0.8315, 0.7865), (-0.5556, 1.45, 0.6195), (-0.5556, 2.287, 0.4525), (-0.5556, 3.973, 0.285), (-0.5556, 5.294, 0.1177), (-0.3827, 0.9239, 0.7865), (-0.3827, 1.543, 0.6195), (-0.3827, 2.379, 0.4525), (-0.3827, 4.065, 0.285), (-0.3827, 5.386, 0.1177), (-0.1951, 0.9808, 0.7865), (-0.1951, 1.6, 0.6195), (-0.1951, 2.436, 0.4525), (-0.1951, 4.122, 0.285), (-0.1951, 5.443, 0.1177), (0.1951, 6.722, -0.1224), (0.1951, 7.205, -0.2476), (0.1951, 7.387, -0.3727), (0.1951, 7.739, -0.4978), (0.1951, 8.188, -0.623), (0.1951, 8.322, -0.7481), (0.1951, 8.581, -0.8732), (0.3827, 6.665, -0.1224), (0.3827, 7.148, -0.2476), (0.3827, 7.33, -0.3727), (0.3827, 7.682, -0.4978), (0.3827, 8.131, -0.623), (0.3827, 8.265, -0.7481), (0.3827, 8.524, -0.8732), (0.5556, 6.573, -0.1224), (0.5556, 7.055, -0.2476), (0.5556, 7.238, -0.3727), (0.5556, 7.589, -0.4978), (0.5556, 8.039, -0.623), (0.5556, 8.172, -0.7481), (0.5556, 8.431, -0.8732), (0.7071, 6.448, -0.1224), (0.7071, 6.931, -0.2476), (0.7071, 7.114, -0.3727), (0.7071, 7.465, -0.4978), (0.7071, 7.914, -0.623), (0.7071, 8.048, -0.7481), (0.7071, 8.307, -0.8732), (0.8315, 6.297, -0.1224), (0.8315, 6.779, -0.2476), (0.8315, 6.962, -0.3727), (0.8315, 7.314, -0.4978), (0.8315, 7.763, -0.623), (0.8315, 7.897, -0.7481), (0.8315, 8.155, -0.8732), (0.9239, 6.124, -0.1224), (0.9239, 6.607, -0.2476), (0.9239, 6.789, -0.3727), (0.9239, 7.141, -0.4978), (0.9239, 7.59, -0.623), (0.9239, 7.724, -0.7481), (0.9239, 7.983, -0.8732), (0.9808, 5.936, -0.1224), (0.9808, 6.419, -0.2476), (0.9808, 6.602, -0.3727), (0.9808, 6.953, -0.4978), (0.9808, 7.402, -0.623), (0.9808, 7.536, -0.7481), (0.9808, 7.795, -0.8732), (1.0, 5.741, -0.1224), (1.0, 6.224, -0.2476), (1.0, 6.407, -0.3727), (1.0, 6.758, -0.4978), (1.0, 7.207, -0.623), (1.0, 7.341, -0.7481), (1.0, 7.6, -0.8732), (0.9808, 5.546, -0.1224), (0.9808, 6.029, -0.2476), (0.9808, 6.211, -0.3727), (0.9808, 6.563, -0.4978), (0.9808, 7.012, -0.623), (0.9808, 7.146, -0.7481), (0.9808, 7.405, -0.8732), (0.9239, 5.358, -0.1224), (0.9239, 5.841, -0.2476), (0.9239, 6.024, -0.3727), (0.9239, 6.375, -0.4978), (0.9239, 6.825, -0.623), (0.9239, 6.958, -0.7481), (0.9239, 7.217, -0.8732), (-0.9239, 5.358, -0.1224), (-0.9239, 5.841, -0.2476), (-0.9239, 6.024, -0.3727), (-0.9239, 6.375, -0.4978), (-0.9239, 6.825, -0.623), (-0.9239, 6.958, -0.7481), (-0.9239, 7.217, -0.8732), (-0.9808, 5.546, -0.1224), (-0.9808, 6.029, -0.2476), (-0.9808, 6.211, -0.3727), (-0.9808, 6.563, -0.4978), (-0.9808, 7.012, -0.623), (-0.9808, 7.146, -0.7481), (-0.9808, 7.405, -0.8732), (-1.0, 5.741, -0.1224), (-1.0, 6.224, -0.2476), (-1.0, 6.407, -0.3727), (-1.0, 6.758, -0.4978), (-1.0, 7.207, -0.623), (-1.0, 7.341, -0.7481), (-1.0, 7.6, -0.8732), (-0.9808, 5.936, -0.1224), (-0.9808, 6.419, -0.2476), (-0.9808, 6.602, -0.3727), (-0.9808, 6.953, -0.4978), (-0.9808, 7.402, -0.623), (-0.9808, 7.536, -0.7481), (-0.9808, 7.795, -0.8732), (-0.9239, 6.124, -0.1224), (-0.9239, 6.607, -0.2476), (-0.9239, 6.789, -0.3727), (-0.9239, 7.141, -0.4978), (-0.9239, 7.59, -0.623), (-0.9239, 7.724, -0.7481), (-0.9239, 7.983, -0.8732), (-0.8315, 6.297, -0.1224), (-0.8315, 6.779, -0.2476), (-0.8315, 6.962, -0.3727), (-0.8315, 7.314, -0.4978), (-0.8315, 7.763, -0.623), (-0.8315, 7.897, -0.7481), (-0.8315, 8.155, -0.8732), (-0.7071, 6.448, -0.1224), (-0.7071, 6.931, -0.2476), (-0.7071, 7.114, -0.3727), (-0.7071, 7.465, -0.4978), (-0.7071, 7.914, -0.623), (-0.7071, 8.048, -0.7481), (-0.7071, 8.307, -0.8732), (-0.5556, 6.573, -0.1224), (-0.5556, 7.055, -0.2476), (-0.5556, 7.238, -0.3727), (-0.5556, 7.589, -0.4978), (-0.5556, 8.039, -0.623), (-0.5556, 8.172, -0.7481), (-0.5556, 8.431, -0.8732), (-0.3827, 6.665, -0.1224), (-0.3827, 7.148, -0.2476), (-0.3827, 7.33, -0.3727), (-0.3827, 7.682, -0.4978), (-0.3827, 8.131, -0.623), (-0.3827, 8.265, -0.7481), (-0.3827, 8.524, -0.8732), (-0.1951, 6.722, -0.1224), (-0.1951, 7.205, -0.2476), (-0.1951, 7.387, -0.3727), (-0.1951, 7.739, -0.4978), (-0.1951, 8.188, -0.623), (-0.1951, 8.322, -0.7481), (-0.1951, 8.581, -0.8732), (0.0, 8.6, -0.8732), (0.0, 8.341, -0.7481), (0.0, 8.207, -0.623), (0.0, 7.758, -0.4978), (0.0, 7.407, -0.3727), (0.0, 7.224, -0.2476), (0.0, 6.741, -0.1224)], [], [(67, 1, 3, 68), (68, 3, 5, 73), (73, 5, 7, 78), (78, 7, 9, 83), (83, 9, 11, 88), (88, 11, 13, 93), (93, 13, 15, 98), (98, 15, 17, 103), (103, 17, 19, 108), (108, 19, 21, 113), (118, 23, 25, 123), (123, 25, 27, 128), (128, 27, 29, 133), (133, 29, 31, 138), (138, 31, 33, 143), (143, 33, 35, 148), (148, 35, 37, 153), (153, 37, 39, 158), (158, 39, 41, 163), (163, 41, 1, 67), (301, 62, 42, 314), (294, 61, 62, 301), (287, 60, 61, 294), (280, 59, 60, 287), (273, 58, 59, 280), (266, 57, 58, 273), (259, 56, 57, 266), (252, 55, 56, 259), (245, 54, 55, 252), (238, 53, 54, 245), (224, 51, 52, 231), (217, 50, 51, 224), (210, 49, 50, 217), (203, 48, 49, 210), (196, 47, 48, 203), (189, 46, 47, 196), (182, 45, 46, 189), (175, 44, 45, 182), (168, 43, 44, 175), (314, 42, 43, 168), (62, 167, 63, 42), (167, 166, 64, 63), (166, 165, 65, 64), (165, 164, 66, 65), (164, 163, 67, 66), (61, 162, 167, 62), (162, 161, 166, 167), (161, 160, 165, 166), (160, 159, 164, 165), (159, 158, 163, 164), (60, 157, 162, 61), (157, 156, 161, 162), (156, 155, 160, 161), (155, 154, 159, 160), (154, 153, 158, 159), (59, 152, 157, 60), (152, 151, 156, 157), (151, 150, 155, 156), (150, 149, 154, 155), (149, 148, 153, 154), (58, 147, 152, 59), (147, 146, 151, 152), (146, 145, 150, 151), (145, 144, 149, 150), (144, 143, 148, 149), (57, 142, 147, 58), (142, 141, 146, 147), (141, 140, 145, 146), (140, 139, 144, 145), (139, 138, 143, 144), (56, 137, 142, 57), (137, 136, 141, 142), (136, 135, 140, 141), (135, 134, 139, 140), (134, 133, 138, 139), (55, 132, 137, 56), (132, 131, 136, 137), (131, 130, 135, 136), (130, 129, 134, 135), (129, 128, 133, 134), (54, 127, 132, 55), (127, 126, 131, 132), (126, 125, 130, 131), (125, 124, 129, 130), (124, 123, 128, 129), (53, 122, 127, 54), (122, 121, 126, 127), (121, 120, 125, 126), (120, 119, 124, 125), (119, 118, 123, 124), (51, 112, 117, 52), (112, 111, 116, 117), (111, 110, 115, 116), (110, 109, 114, 115), (109, 108, 113, 114), (50, 107, 112, 51), (107, 106, 111, 112), (106, 105, 110, 111), (105, 104, 109, 110), (104, 103, 108, 109), (49, 102, 107, 50), (102, 101, 106, 107), (101, 100, 105, 106), (100, 99, 104, 105), (99, 98, 103, 104), (48, 97, 102, 49), (97, 96, 101, 102), (96, 95, 100, 101), (95, 94, 99, 100), (94, 93, 98, 99), (47, 92, 97, 48), (92, 91, 96, 97), (91, 90, 95, 96), (90, 89, 94, 95), (89, 88, 93, 94), (46, 87, 92, 47), (87, 86, 91, 92), (86, 85, 90, 91), (85, 84, 89, 90), (84, 83, 88, 89), (45, 82, 87, 46), (82, 81, 86, 87), (81, 80, 85, 86), (80, 79, 84, 85), (79, 78, 83, 84), (44, 77, 82, 45), (77, 76, 81, 82), (76, 75, 80, 81), (75, 74, 79, 80), (74, 73, 78, 79), (43, 72, 77, 44), (72, 71, 76, 77), (71, 70, 75, 76), (70, 69, 74, 75), (69, 68, 73, 74), (42, 63, 72, 43), (63, 64, 71, 72), (64, 65, 70, 71), (65, 66, 69, 70), (66, 67, 68, 69), (0, 308, 174, 2), (308, 309, 173, 174), (309, 310, 172, 173), (310, 311, 171, 172), (311, 312, 170, 171), (312, 313, 169, 170), (313, 314, 168, 169), (2, 174, 181, 4), (174, 173, 180, 181), (173, 172, 179, 180), (172, 171, 178, 179), (171, 170, 177, 178), (170, 169, 176, 177), (169, 168, 175, 176), (4, 181, 188, 6), (181, 180, 187, 188), (180, 179, 186, 187), (179, 178, 185, 186), (178, 177, 184, 185), (177, 176, 183, 184), (176, 175, 182, 183), (6, 188, 195, 8), (188, 187, 194, 195), (187, 186, 193, 194), (186, 185, 192, 193), (185, 184, 191, 192), (184, 183, 190, 191), (183, 182, 189, 190), (8, 195, 202, 10), (195, 194, 201, 202), (194, 193, 200, 201), (193, 192, 199, 200), (192, 191, 198, 199), (191, 190, 197, 198), (190, 189, 196, 197), (10, 202, 209, 12), (202, 201, 208, 209), (201, 200, 207, 208), (200, 199, 206, 207), (199, 198, 205, 206), (198, 197, 204, 205), (197, 196, 203, 204), (12, 209, 216, 14), (209, 208, 215, 216), (208, 207, 214, 215), (207, 206, 213, 214), (206, 205, 212, 213), (205, 204, 211, 212), (204, 203, 210, 211), (14, 216, 223, 16), (216, 215, 222, 223), (215, 214, 221, 222), (214, 213, 220, 221), (213, 212, 219, 220), (212, 211, 218, 219), (211, 210, 217, 218), (16, 223, 230, 18), (223, 222, 229, 230), (222, 221, 228, 229), (221, 220, 227, 228), (220, 219, 226, 227), (219, 218, 225, 226), (218, 217, 224, 225), (18, 230, 237, 20), (230, 229, 236, 237), (229, 228, 235, 236), (228, 227, 234, 235), (227, 226, 233, 234), (226, 225, 232, 233), (225, 224, 231, 232), (22, 244, 251, 24), (244, 243, 250, 251), (243, 242, 249, 250), (242, 241, 248, 249), (241, 240, 247, 248), (240, 239, 246, 247), (239, 238, 245, 246), (24, 251, 258, 26), (251, 250, 257, 258), (250, 249, 256, 257), (249, 248, 255, 256), (248, 247, 254, 255), (247, 246, 253, 254), (246, 245, 252, 253), (26, 258, 265, 28), (258, 257, 264, 265), (257, 256, 263, 264), (256, 255, 262, 263), (255, 254, 261, 262), (254, 253, 260, 261), (253, 252, 259, 260), (28, 265, 272, 30), (265, 264, 271, 272), (264, 263, 270, 271), (263, 262, 269, 270), (262, 261, 268, 269), (261, 260, 267, 268), (260, 259, 266, 267), (30, 272, 279, 32), (272, 271, 278, 279), (271, 270, 277, 278), (270, 269, 276, 277), (269, 268, 275, 276), (268, 267, 274, 275), (267, 266, 273, 274), (32, 279, 286, 34), (279, 278, 285, 286), (278, 277, 284, 285), (277, 276, 283, 284), (276, 275, 282, 283), (275, 274, 281, 282), (274, 273, 280, 281), (34, 286, 293, 36), (286, 285, 292, 293), (285, 284, 291, 292), (284, 283, 290, 291), (283, 282, 289, 290), (282, 281, 288, 289), (281, 280, 287, 288), (36, 293, 300, 38), (293, 292, 299, 300), (292, 291, 298, 299), (291, 290, 297, 298), (290, 289, 296, 297), (289, 288, 295, 296), (288, 287, 294, 295), (38, 300, 307, 40), (300, 299, 306, 307), (299, 298, 305, 306), (298, 297, 304, 305), (297, 296, 303, 304), (296, 295, 302, 303), (295, 294, 301, 302), (40, 307, 308, 0), (307, 306, 309, 308), (306, 305, 310, 309), (305, 304, 311, 310), (304, 303, 312, 311), (303, 302, 313, 312), (302, 301, 314, 313)])
me_cylinder_045.polygons.foreach_set('use_smooth', [True] * 280)
_uv = me_cylinder_045.uv_layers.new(name='UVMap')
_uv.uv.foreach_set('vector', [1.0, 0.9466, 1.0, 1.0, 0.9688, 1.0, 0.9687, 0.9466, 0.9687, 0.9466, 0.9688, 1.0, 0.9375, 1.0, 0.9375, 0.9466, 0.9375, 0.9466, 0.9375, 1.0, 0.9062, 1.0, 0.9062, 0.9466, 0.9062, 0.9466, 0.9062, 1.0, 0.875, 1.0, 0.875, 0.9466, 0.875, 0.9466, 0.875, 1.0, 0.8438, 1.0, 0.8438, 0.9466, 0.8438, 0.9466, 0.8438, 1.0, 0.8125, 1.0, 0.8125, 0.9466, 0.8125, 0.9466, 0.8125, 1.0, 0.7812, 1.0, 0.7812, 0.9466, 0.7812, 0.9466, 0.7812, 1.0, 0.75, 1.0, 0.75, 0.9466, 0.75, 0.9466, 0.75, 1.0, 0.7188, 1.0, 0.7188, 0.9466, 0.7188, 0.9466, 0.7188, 1.0, 0.6875, 1.0, 0.6875, 0.9466, 0.3125, 0.9466, 0.3125, 1.0, 0.2812, 1.0, 0.2812, 0.9466, 0.2812, 0.9466, 0.2812, 1.0, 0.25, 1.0, 0.25, 0.9466, 0.25, 0.9466, 0.25, 1.0, 0.2188, 1.0, 0.2188, 0.9466, 0.2188, 0.9466, 0.2188, 1.0, 0.1875, 1.0, 0.1875, 0.9466, 0.1875, 0.9466, 0.1875, 1.0, 0.1562, 1.0, 0.1562, 0.9466, 0.1562, 0.9466, 0.1562, 1.0, 0.125, 1.0, 0.125, 0.9466, 0.125, 0.9466, 0.125, 1.0, 0.09375, 1.0, 0.09375, 0.9466, 0.09375, 0.9466, 0.09375, 1.0, 0.0625, 1.0, 0.0625, 0.9466, 0.0625, 0.9466, 0.0625, 1.0, 0.03125, 1.0, 0.03125, 0.9466, 0.03125, 0.9466, 0.03125, 1.0, 0.0, 1.0, 0.0, 0.9466, 0.03125, 0.7201, 0.03125, 0.75, 0.0, 0.75, 0.0, 0.7201, 0.0625, 0.7201, 0.0625, 0.75, 0.03125, 0.75, 0.03125, 0.7201, 0.09375, 0.7201, 0.09375, 0.75, 0.0625, 0.75, 0.0625, 0.7201, 0.125, 0.7201, 0.125, 0.75, 0.09375, 0.75, 0.09375, 0.7201, 0.1562, 0.7201, 0.1562, 0.75, 0.125, 0.75, 0.125, 0.7201, 0.1875, 0.7201, 0.1875, 0.75, 0.1562, 0.75, 0.1562, 0.7201, 0.2188, 0.7201, 0.2188, 0.75, 0.1875, 0.75, 0.1875, 0.7201, 0.25, 0.7201, 0.25, 0.75, 0.2188, 0.75, 0.2188, 0.7201, 0.2812, 0.7201, 0.2812, 0.75, 0.25, 0.75, 0.25, 0.7201, 0.3125, 0.7201, 0.3125, 0.75, 0.2812, 0.75, 0.2812, 0.7201, 0.7188, 0.7201, 0.7188, 0.75, 0.6875, 0.75, 0.6875, 0.7201, 0.75, 0.7201, 0.75, 0.75, 0.7188, 0.75, 0.7188, 0.7201, 0.7812, 0.7201, 0.7812, 0.75, 0.75, 0.75, 0.75, 0.7201, 0.8125, 0.7201, 0.8125, 0.75, 0.7812, 0.75, 0.7812, 0.7201, 0.8438, 0.7201, 0.8438, 0.75, 0.8125, 0.75, 0.8125, 0.7201, 0.875, 0.7201, 0.875, 0.75, 0.8438, 0.75, 0.8438, 0.7201, 0.9062, 0.7201, 0.9062, 0.75, 0.875, 0.75, 0.875, 0.7201, 0.9375, 0.7201, 0.9375, 0.75, 0.9062, 0.75, 0.9062, 0.7201, 0.9688, 0.7201, 0.9688, 0.75, 0.9375, 0.75, 0.9375, 0.7201, 1.0, 0.7201, 1.0, 0.75, 0.9688, 0.75, 0.9688, 0.7201, 0.03125, 0.75, 0.03125, 0.78, 0.0, 0.78, 0.0, 0.75, 0.03125, 0.78, 0.03125, 0.8216, 0.0, 0.8216, 0.0, 0.78, 0.03125, 0.8216, 0.03125, 0.8633, 0.0, 0.8633, 0.0, 0.8216, 0.03125, 0.8633, 0.03125, 0.905, 0.0, 0.905, 0.0, 0.8633, 0.03125, 0.905, 0.03125, 0.9466, 0.0, 0.9466, 0.0, 0.905, 0.0625, 0.75, 0.0625, 0.78, 0.03125, 0.78, 0.03125, 0.75, 0.0625, 0.78, 0.0625, 0.8216, 0.03125, 0.8216, 0.03125, 0.78, 0.0625, 0.8216, 0.0625, 0.8633, 0.03125, 0.8633, 0.03125, 0.8216, 0.0625, 0.8633, 0.0625, 0.905, 0.03125, 0.905, 0.03125, 0.8633, 0.0625, 0.905, 0.0625, 0.9466, 0.03125, 0.9466, 0.03125, 0.905, 0.09375, 0.75, 0.09375, 0.78, 0.0625, 0.78, 0.0625, 0.75, 0.09375, 0.78, 0.09375, 0.8216, 0.0625, 0.8216, 0.0625, 0.78, 0.09375, 0.8216, 0.09375, 0.8633, 0.0625, 0.8633, 0.0625, 0.8216, 0.09375, 0.8633, 0.09375, 0.905, 0.0625, 0.905, 0.0625, 0.8633, 0.09375, 0.905, 0.09375, 0.9466, 0.0625, 0.9466, 0.0625, 0.905, 0.125, 0.75, 0.125, 0.78, 0.09375, 0.78, 0.09375, 0.75, 0.125, 0.78, 0.125, 0.8216, 0.09375, 0.8216, 0.09375, 0.78, 0.125, 0.8216, 0.125, 0.8633, 0.09375, 0.8633, 0.09375, 0.8216, 0.125, 0.8633, 0.125, 0.905, 0.09375, 0.905, 0.09375, 0.8633, 0.125, 0.905, 0.125, 0.9466, 0.09375, 0.9466, 0.09375, 0.905, 0.1562, 0.75, 0.1562, 0.78, 0.125, 0.78, 0.125, 0.75, 0.1562, 0.78, 0.1562, 0.8216, 0.125, 0.8216, 0.125, 0.78, 0.1562, 0.8216, 0.1562, 0.8633, 0.125, 0.8633, 0.125, 0.8216, 0.1562, 0.8633, 0.1562, 0.905, 0.125, 0.905, 0.125, 0.8633, 0.1562, 0.905, 0.1562, 0.9466, 0.125, 0.9466, 0.125, 0.905, 0.1875, 0.75, 0.1875, 0.78, 0.1562, 0.78, 0.1562, 0.75, 0.1875, 0.78, 0.1875, 0.8216, 0.1562, 0.8216, 0.1562, 0.78, 0.1875, 0.8216, 0.1875, 0.8633, 0.1562, 0.8633, 0.1562, 0.8216, 0.1875, 0.8633, 0.1875, 0.905, 0.1562, 0.905, 0.1562, 0.8633, 0.1875, 0.905, 0.1875, 0.9466, 0.1562, 0.9466, 0.1562, 0.905, 0.2188, 0.75, 0.2188, 0.78, 0.1875, 0.78, 0.1875, 0.75, 0.2188, 0.78, 0.2188, 0.8216, 0.1875, 0.8216, 0.1875, 0.78, 0.2188, 0.8216, 0.2188, 0.8633, 0.1875, 0.8633, 0.1875, 0.8216, 0.2188, 0.8633, 0.2188, 0.905, 0.1875, 0.905, 0.1875, 0.8633, 0.2188, 0.905, 0.2188, 0.9466, 0.1875, 0.9466, 0.1875, 0.905, 0.25, 0.75, 0.25, 0.78, 0.2188, 0.78, 0.2188, 0.75, 0.25, 0.78, 0.25, 0.8216, 0.2188, 0.8216, 0.2188, 0.78, 0.25, 0.8216, 0.25, 0.8633, 0.2188, 0.8633, 0.2188, 0.8216, 0.25, 0.8633, 0.25, 0.905, 0.2188, 0.905, 0.2188, 0.8633, 0.25, 0.905, 0.25, 0.9466, 0.2188, 0.9466, 0.2188, 0.905, 0.2812, 0.75, 0.2812, 0.78, 0.25, 0.78, 0.25, 0.75, 0.2812, 0.78, 0.2812, 0.8216, 0.25, 0.8216, 0.25, 0.78, 0.2812, 0.8216, 0.2812, 0.8633, 0.25, 0.8633, 0.25, 0.8216, 0.2812, 0.8633, 0.2812, 0.905, 0.25, 0.905, 0.25, 0.8633, 0.2812, 0.905, 0.2812, 0.9466, 0.25, 0.9466, 0.25, 0.905, 0.3125, 0.75, 0.3125, 0.78, 0.2812, 0.78, 0.2812, 0.75, 0.3125, 0.78, 0.3125, 0.8216, 0.2812, 0.8216, 0.2812, 0.78, 0.3125, 0.8216, 0.3125, 0.8633, 0.2812, 0.8633, 0.2812, 0.8216, 0.3125, 0.8633, 0.3125, 0.905, 0.2812, 0.905, 0.2812, 0.8633, 0.3125, 0.905, 0.3125, 0.9466, 0.2812, 0.9466, 0.2812, 0.905, 0.7188, 0.75, 0.7188, 0.78, 0.6875, 0.78, 0.6875, 0.75, 0.7188, 0.78, 0.7188, 0.8216, 0.6875, 0.8216, 0.6875, 0.78, 0.7188, 0.8216, 0.7188, 0.8633, 0.6875, 0.8633, 0.6875, 0.8216, 0.7188, 0.8633, 0.7188, 0.905, 0.6875, 0.905, 0.6875, 0.8633, 0.7188, 0.905, 0.7188, 0.9466, 0.6875, 0.9466, 0.6875, 0.905, 0.75, 0.75, 0.75, 0.78, 0.7188, 0.78, 0.7188, 0.75, 0.75, 0.78, 0.75, 0.8216, 0.7188, 0.8216, 0.7188, 0.78, 0.75, 0.8216, 0.75, 0.8633, 0.7188, 0.8633, 0.7188, 0.8216, 0.75, 0.8633, 0.75, 0.905, 0.7188, 0.905, 0.7188, 0.8633, 0.75, 0.905, 0.75, 0.9466, 0.7188, 0.9466, 0.7188, 0.905, 0.7812, 0.75, 0.7812, 0.78, 0.75, 0.78, 0.75, 0.75, 0.7812, 0.78, 0.7812, 0.8216, 0.75, 0.8216, 0.75, 0.78, 0.7812, 0.8216, 0.7812, 0.8633, 0.75, 0.8633, 0.75, 0.8216, 0.7812, 0.8633, 0.7812, 0.905, 0.75, 0.905, 0.75, 0.8633, 0.7812, 0.905, 0.7812, 0.9466, 0.75, 0.9466, 0.75, 0.905, 0.8125, 0.75, 0.8125, 0.78, 0.7812, 0.78, 0.7812, 0.75, 0.8125, 0.78, 0.8125, 0.8216, 0.7812, 0.8216, 0.7812, 0.78, 0.8125, 0.8216, 0.8125, 0.8633, 0.7812, 0.8633, 0.7812, 0.8216, 0.8125, 0.8633, 0.8125, 0.905, 0.7812, 0.905, 0.7812, 0.8633, 0.8125, 0.905, 0.8125, 0.9466, 0.7812, 0.9466, 0.7812, 0.905, 0.8438, 0.75, 0.8438, 0.78, 0.8125, 0.78, 0.8125, 0.75, 0.8438, 0.78, 0.8438, 0.8216, 0.8125, 0.8216, 0.8125, 0.78, 0.8438, 0.8216, 0.8438, 0.8633, 0.8125, 0.8633, 0.8125, 0.8216, 0.8438, 0.8633, 0.8438, 0.905, 0.8125, 0.905, 0.8125, 0.8633, 0.8438, 0.905, 0.8438, 0.9466, 0.8125, 0.9466, 0.8125, 0.905, 0.875, 0.75, 0.875, 0.78, 0.8438, 0.78, 0.8438, 0.75, 0.875, 0.78, 0.875, 0.8216, 0.8438, 0.8216, 0.8438, 0.78, 0.875, 0.8216, 0.875, 0.8633, 0.8438, 0.8633, 0.8438, 0.8216, 0.875, 0.8633, 0.875, 0.905, 0.8438, 0.905, 0.8438, 0.8633, 0.875, 0.905, 0.875, 0.9466, 0.8438, 0.9466, 0.8438, 0.905, 0.9062, 0.75, 0.9062, 0.78, 0.875, 0.78, 0.875, 0.75, 0.9062, 0.78, 0.9062, 0.8216, 0.875, 0.8216, 0.875, 0.78, 0.9062, 0.8216, 0.9062, 0.8633, 0.875, 0.8633, 0.875, 0.8216, 0.9062, 0.8633, 0.9062, 0.905, 0.875, 0.905, 0.875, 0.8633, 0.9062, 0.905, 0.9062, 0.9466, 0.875, 0.9466, 0.875, 0.905, 0.9375, 0.75, 0.9375, 0.78, 0.9062, 0.78, 0.9062, 0.75, 0.9375, 0.78, 0.9375, 0.8216, 0.9062, 0.8216, 0.9062, 0.78, 0.9375, 0.8216, 0.9375, 0.8633, 0.9062, 0.8633, 0.9062, 0.8216, 0.9375, 0.8633, 0.9375, 0.905, 0.9062, 0.905, 0.9062, 0.8633, 0.9375, 0.905, 0.9375, 0.9466, 0.9062, 0.9466, 0.9062, 0.905, 0.9688, 0.75, 0.9688, 0.78, 0.9375, 0.78, 0.9375, 0.75, 0.9688, 0.78, 0.9688, 0.8216, 0.9375, 0.8216, 0.9375, 0.78, 0.9688, 0.8216, 0.9688, 0.8633, 0.9375, 0.8633, 0.9375, 0.8216, 0.9688, 0.8633, 0.9688, 0.905, 0.9375, 0.905, 0.9375, 0.8633, 0.9688, 0.905, 0.9687, 0.9466, 0.9375, 0.9466, 0.9375, 0.905, 1.0, 0.75, 1.0, 0.78, 0.9688, 0.78, 0.9688, 0.75, 1.0, 0.78, 1.0, 0.8216, 0.9688, 0.8216, 0.9688, 0.78, 1.0, 0.8216, 1.0, 0.8633, 0.9688, 0.8633, 0.9688, 0.8216, 1.0, 0.8633, 1.0, 0.905, 0.9688, 0.905, 0.9688, 0.8633, 1.0, 0.905, 1.0, 0.9466, 0.9687, 0.9466, 0.9688, 0.905, 1.0, 0.5, 1.0, 0.5326, 0.9688, 0.5326, 0.9688, 0.5, 1.0, 0.5326, 1.0, 0.5638, 0.9688, 0.5638, 0.9688, 0.5326, 1.0, 0.5638, 1.0, 0.5951, 0.9688, 0.5951, 0.9688, 0.5638, 1.0, 0.5951, 1.0, 0.6263, 0.9688, 0.6263, 0.9688, 0.5951, 1.0, 0.6263, 1.0, 0.6576, 0.9688, 0.6576, 0.9688, 0.6263, 1.0, 0.6576, 1.0, 0.6888, 0.9688, 0.6888, 0.9688, 0.6576, 1.0, 0.6888, 1.0, 0.7201, 0.9688, 0.7201, 0.9688, 0.6888, 0.9688, 0.5, 0.9688, 0.5326, 0.9375, 0.5326, 0.9375, 0.5, 0.9688, 0.5326, 0.9688, 0.5638, 0.9375, 0.5638, 0.9375, 0.5326, 0.9688, 0.5638, 0.9688, 0.5951, 0.9375, 0.5951, 0.9375, 0.5638, 0.9688, 0.5951, 0.9688, 0.6263, 0.9375, 0.6263, 0.9375, 0.5951, 0.9688, 0.6263, 0.9688, 0.6576, 0.9375, 0.6576, 0.9375, 0.6263, 0.9688, 0.6576, 0.9688, 0.6888, 0.9375, 0.6888, 0.9375, 0.6576, 0.9688, 0.6888, 0.9688, 0.7201, 0.9375, 0.7201, 0.9375, 0.6888, 0.9375, 0.5, 0.9375, 0.5326, 0.9062, 0.5326, 0.9062, 0.5, 0.9375, 0.5326, 0.9375, 0.5638, 0.9062, 0.5638, 0.9062, 0.5326, 0.9375, 0.5638, 0.9375, 0.5951, 0.9062, 0.5951, 0.9062, 0.5638, 0.9375, 0.5951, 0.9375, 0.6263, 0.9062, 0.6263, 0.9062, 0.5951, 0.9375, 0.6263, 0.9375, 0.6576, 0.9062, 0.6576, 0.9062, 0.6263, 0.9375, 0.6576, 0.9375, 0.6888, 0.9062, 0.6888, 0.9062, 0.6576, 0.9375, 0.6888, 0.9375, 0.7201, 0.9062, 0.7201, 0.9062, 0.6888, 0.9062, 0.5, 0.9062, 0.5326, 0.875, 0.5326, 0.875, 0.5, 0.9062, 0.5326, 0.9062, 0.5638, 0.875, 0.5638, 0.875, 0.5326, 0.9062, 0.5638, 0.9062, 0.5951, 0.875, 0.5951, 0.875, 0.5638, 0.9062, 0.5951, 0.9062, 0.6263, 0.875, 0.6263, 0.875, 0.5951, 0.9062, 0.6263, 0.9062, 0.6576, 0.875, 0.6576, 0.875, 0.6263, 0.9062, 0.6576, 0.9062, 0.6888, 0.875, 0.6888, 0.875, 0.6576, 0.9062, 0.6888, 0.9062, 0.7201, 0.875, 0.7201, 0.875, 0.6888, 0.875, 0.5, 0.875, 0.5326, 0.8438, 0.5326, 0.8438, 0.5, 0.875, 0.5326, 0.875, 0.5638, 0.8438, 0.5638, 0.8438, 0.5326, 0.875, 0.5638, 0.875, 0.5951, 0.8438, 0.5951, 0.8438, 0.5638, 0.875, 0.5951, 0.875, 0.6263, 0.8438, 0.6263, 0.8438, 0.5951, 0.875, 0.6263, 0.875, 0.6576, 0.8438, 0.6576, 0.8438, 0.6263, 0.875, 0.6576, 0.875, 0.6888, 0.8438, 0.6888, 0.8438, 0.6576, 0.875, 0.6888, 0.875, 0.7201, 0.8438, 0.7201, 0.8438, 0.6888, 0.8438, 0.5, 0.8438, 0.5326, 0.8125, 0.5326, 0.8125, 0.5, 0.8438, 0.5326, 0.8438, 0.5638, 0.8125, 0.5638, 0.8125, 0.5326, 0.8438, 0.5638, 0.8438, 0.5951, 0.8125, 0.5951, 0.8125, 0.5638, 0.8438, 0.5951, 0.8438, 0.6263, 0.8125, 0.6263, 0.8125, 0.5951, 0.8438, 0.6263, 0.8438, 0.6576, 0.8125, 0.6576, 0.8125, 0.6263, 0.8438, 0.6576, 0.8438, 0.6888, 0.8125, 0.6888, 0.8125, 0.6576, 0.8438, 0.6888, 0.8438, 0.7201, 0.8125, 0.7201, 0.8125, 0.6888, 0.8125, 0.5, 0.8125, 0.5326, 0.7812, 0.5326, 0.7812, 0.5, 0.8125, 0.5326, 0.8125, 0.5638, 0.7812, 0.5638, 0.7812, 0.5326, 0.8125, 0.5638, 0.8125, 0.5951, 0.7812, 0.5951, 0.7812, 0.5638, 0.8125, 0.5951, 0.8125, 0.6263, 0.7812, 0.6263, 0.7812, 0.5951, 0.8125, 0.6263, 0.8125, 0.6576, 0.7812, 0.6576, 0.7812, 0.6263, 0.8125, 0.6576, 0.8125, 0.6888, 0.7812, 0.6888, 0.7812, 0.6576, 0.8125, 0.6888, 0.8125, 0.7201, 0.7812, 0.7201, 0.7812, 0.6888, 0.7812, 0.5, 0.7812, 0.5326, 0.75, 0.5326, 0.75, 0.5, 0.7812, 0.5326, 0.7812, 0.5638, 0.75, 0.5638, 0.75, 0.5326, 0.7812, 0.5638, 0.7812, 0.5951, 0.75, 0.5951, 0.75, 0.5638, 0.7812, 0.5951, 0.7812, 0.6263, 0.75, 0.6263, 0.75, 0.5951, 0.7812, 0.6263, 0.7812, 0.6576, 0.75, 0.6576, 0.75, 0.6263, 0.7812, 0.6576, 0.7812, 0.6888, 0.75, 0.6888, 0.75, 0.6576, 0.7812, 0.6888, 0.7812, 0.7201, 0.75, 0.7201, 0.75, 0.6888, 0.75, 0.5, 0.75, 0.5326, 0.7188, 0.5326, 0.7188, 0.5, 0.75, 0.5326, 0.75, 0.5638, 0.7188, 0.5638, 0.7188, 0.5326, 0.75, 0.5638, 0.75, 0.5951, 0.7188, 0.5951, 0.7188, 0.5638, 0.75, 0.5951, 0.75, 0.6263, 0.7188, 0.6263, 0.7188, 0.5951, 0.75, 0.6263, 0.75, 0.6576, 0.7188, 0.6576, 0.7188, 0.6263, 0.75, 0.6576, 0.75, 0.6888, 0.7188, 0.6888, 0.7188, 0.6576, 0.75, 0.6888, 0.75, 0.7201, 0.7188, 0.7201, 0.7188, 0.6888, 0.7188, 0.5, 0.7188, 0.5326, 0.6875, 0.5326, 0.6875, 0.5, 0.7188, 0.5326, 0.7188, 0.5638, 0.6875, 0.5638, 0.6875, 0.5326, 0.7188, 0.5638, 0.7188, 0.5951, 0.6875, 0.5951, 0.6875, 0.5638, 0.7188, 0.5951, 0.7188, 0.6263, 0.6875, 0.6263, 0.6875, 0.5951, 0.7188, 0.6263, 0.7188, 0.6576, 0.6875, 0.6576, 0.6875, 0.6263, 0.7188, 0.6576, 0.7188, 0.6888, 0.6875, 0.6888, 0.6875, 0.6576, 0.7188, 0.6888, 0.7188, 0.7201, 0.6875, 0.7201, 0.6875, 0.6888, 0.3125, 0.5, 0.3125, 0.5326, 0.2812, 0.5326, 0.2812, 0.5, 0.3125, 0.5326, 0.3125, 0.5638, 0.2812, 0.5638, 0.2812, 0.5326, 0.3125, 0.5638, 0.3125, 0.5951, 0.2812, 0.5951, 0.2812, 0.5638, 0.3125, 0.5951, 0.3125, 0.6263, 0.2812, 0.6263, 0.2812, 0.5951, 0.3125, 0.6263, 0.3125, 0.6576, 0.2812, 0.6576, 0.2812, 0.6263, 0.3125, 0.6576, 0.3125, 0.6888, 0.2812, 0.6888, 0.2812, 0.6576, 0.3125, 0.6888, 0.3125, 0.7201, 0.2812, 0.7201, 0.2812, 0.6888, 0.2812, 0.5, 0.2812, 0.5326, 0.25, 0.5326, 0.25, 0.5, 0.2812, 0.5326, 0.2812, 0.5638, 0.25, 0.5638, 0.25, 0.5326, 0.2812, 0.5638, 0.2812, 0.5951, 0.25, 0.5951, 0.25, 0.5638, 0.2812, 0.5951, 0.2812, 0.6263, 0.25, 0.6263, 0.25, 0.5951, 0.2812, 0.6263, 0.2812, 0.6576, 0.25, 0.6576, 0.25, 0.6263, 0.2812, 0.6576, 0.2812, 0.6888, 0.25, 0.6888, 0.25, 0.6576, 0.2812, 0.6888, 0.2812, 0.7201, 0.25, 0.7201, 0.25, 0.6888, 0.25, 0.5, 0.25, 0.5326, 0.2188, 0.5326, 0.2188, 0.5, 0.25, 0.5326, 0.25, 0.5638, 0.2188, 0.5638, 0.2188, 0.5326, 0.25, 0.5638, 0.25, 0.5951, 0.2188, 0.5951, 0.2188, 0.5638, 0.25, 0.5951, 0.25, 0.6263, 0.2188, 0.6263, 0.2188, 0.5951, 0.25, 0.6263, 0.25, 0.6576, 0.2188, 0.6576, 0.2188, 0.6263, 0.25, 0.6576, 0.25, 0.6888, 0.2188, 0.6888, 0.2188, 0.6576, 0.25, 0.6888, 0.25, 0.7201, 0.2188, 0.7201, 0.2188, 0.6888, 0.2188, 0.5, 0.2188, 0.5326, 0.1875, 0.5326, 0.1875, 0.5, 0.2188, 0.5326, 0.2188, 0.5638, 0.1875, 0.5638, 0.1875, 0.5326, 0.2188, 0.5638, 0.2188, 0.5951, 0.1875, 0.5951, 0.1875, 0.5638, 0.2188, 0.5951, 0.2188, 0.6263, 0.1875, 0.6263, 0.1875, 0.5951, 0.2188, 0.6263, 0.2188, 0.6576, 0.1875, 0.6576, 0.1875, 0.6263, 0.2188, 0.6576, 0.2188, 0.6888, 0.1875, 0.6888, 0.1875, 0.6576, 0.2188, 0.6888, 0.2188, 0.7201, 0.1875, 0.7201, 0.1875, 0.6888, 0.1875, 0.5, 0.1875, 0.5326, 0.1562, 0.5326, 0.1562, 0.5, 0.1875, 0.5326, 0.1875, 0.5638, 0.1562, 0.5638, 0.1562, 0.5326, 0.1875, 0.5638, 0.1875, 0.5951, 0.1562, 0.5951, 0.1562, 0.5638, 0.1875, 0.5951, 0.1875, 0.6263, 0.1562, 0.6263, 0.1562, 0.5951, 0.1875, 0.6263, 0.1875, 0.6576, 0.1562, 0.6576, 0.1562, 0.6263, 0.1875, 0.6576, 0.1875, 0.6888, 0.1562, 0.6888, 0.1562, 0.6576, 0.1875, 0.6888, 0.1875, 0.7201, 0.1562, 0.7201, 0.1562, 0.6888, 0.1562, 0.5, 0.1562, 0.5326, 0.125, 0.5326, 0.125, 0.5, 0.1562, 0.5326, 0.1562, 0.5638, 0.125, 0.5638, 0.125, 0.5326, 0.1562, 0.5638, 0.1562, 0.5951, 0.125, 0.5951, 0.125, 0.5638, 0.1562, 0.5951, 0.1562, 0.6263, 0.125, 0.6263, 0.125, 0.5951, 0.1562, 0.6263, 0.1562, 0.6576, 0.125, 0.6576, 0.125, 0.6263, 0.1562, 0.6576, 0.1562, 0.6888, 0.125, 0.6888, 0.125, 0.6576, 0.1562, 0.6888, 0.1562, 0.7201, 0.125, 0.7201, 0.125, 0.6888, 0.125, 0.5, 0.125, 0.5326, 0.09375, 0.5326, 0.09375, 0.5, 0.125, 0.5326, 0.125, 0.5638, 0.09375, 0.5638, 0.09375, 0.5326, 0.125, 0.5638, 0.125, 0.5951, 0.09375, 0.5951, 0.09375, 0.5638, 0.125, 0.5951, 0.125, 0.6263, 0.09375, 0.6263, 0.09375, 0.5951, 0.125, 0.6263, 0.125, 0.6576, 0.09375, 0.6576, 0.09375, 0.6263, 0.125, 0.6576, 0.125, 0.6888, 0.09375, 0.6888, 0.09375, 0.6576, 0.125, 0.6888, 0.125, 0.7201, 0.09375, 0.7201, 0.09375, 0.6888, 0.09375, 0.5, 0.09375, 0.5326, 0.0625, 0.5326, 0.0625, 0.5, 0.09375, 0.5326, 0.09375, 0.5638, 0.0625, 0.5638, 0.0625, 0.5326, 0.09375, 0.5638, 0.09375, 0.5951, 0.0625, 0.5951, 0.0625, 0.5638, 0.09375, 0.5951, 0.09375, 0.6263, 0.0625, 0.6263, 0.0625, 0.5951, 0.09375, 0.6263, 0.09375, 0.6576, 0.0625, 0.6576, 0.0625, 0.6263, 0.09375, 0.6576, 0.09375, 0.6888, 0.0625, 0.6888, 0.0625, 0.6576, 0.09375, 0.6888, 0.09375, 0.7201, 0.0625, 0.7201, 0.0625, 0.6888, 0.0625, 0.5, 0.0625, 0.5326, 0.03125, 0.5326, 0.03125, 0.5, 0.0625, 0.5326, 0.0625, 0.5638, 0.03125, 0.5638, 0.03125, 0.5326, 0.0625, 0.5638, 0.0625, 0.5951, 0.03125, 0.5951, 0.03125, 0.5638, 0.0625, 0.5951, 0.0625, 0.6263, 0.03125, 0.6263, 0.03125, 0.5951, 0.0625, 0.6263, 0.0625, 0.6576, 0.03125, 0.6576, 0.03125, 0.6263, 0.0625, 0.6576, 0.0625, 0.6888, 0.03125, 0.6888, 0.03125, 0.6576, 0.0625, 0.6888, 0.0625, 0.7201, 0.03125, 0.7201, 0.03125, 0.6888, 0.03125, 0.5, 0.03125, 0.5326, 0.0, 0.5326, 0.0, 0.5, 0.03125, 0.5326, 0.03125, 0.5638, 0.0, 0.5638, 0.0, 0.5326, 0.03125, 0.5638, 0.03125, 0.5951, 0.0, 0.5951, 0.0, 0.5638, 0.03125, 0.5951, 0.03125, 0.6263, 0.0, 0.6263, 0.0, 0.5951, 0.03125, 0.6263, 0.03125, 0.6576, 0.0, 0.6576, 0.0, 0.6263, 0.03125, 0.6576, 0.03125, 0.6888, 0.0, 0.6888, 0.0, 0.6576, 0.03125, 0.6888, 0.03125, 0.7201, 0.0, 0.7201, 0.0, 0.6888])
me_cylinder_045.update()
me_plane_002 = bpy.data.meshes.new('Plane.002')
me_plane_002.from_pydata([(-1.0, -1.0, 0.0), (1.0, -1.0, 0.0), (-1.0, 1.0, 0.0), (1.0, 1.0, 0.0)], [], [(0, 1, 3, 2)])
_uv = me_plane_002.uv_layers.new(name='UVMap')
_uv.uv.foreach_set('vector', [0.0, 0.0, 1.0, 0.0, 1.0, 1.0, 0.0, 1.0])
me_plane_002.materials.append(mat_material_004)
me_plane_002.update()

# ---- objects
ob_cube = bpy.data.objects.new('Cube', me_cube_063)
ob_cube_001 = bpy.data.objects.new('Cube.001', me_cube_064)
ob_cube_002 = bpy.data.objects.new('Cube.002', me_cube_065)
ob_cube_003 = bpy.data.objects.new('Cube.003', me_cube_066)
ob_cube_004 = bpy.data.objects.new('Cube.004', me_cube_068)
ob_cube_005 = bpy.data.objects.new('Cube.005', me_cube_069)
ob_cube_006 = bpy.data.objects.new('Cube.006', me_cube_070)
ob_cube_007 = bpy.data.objects.new('Cube.007', me_cube_071)
ob_cube_008 = bpy.data.objects.new('Cube.008', me_cube_072)
ob_cube_009 = bpy.data.objects.new('Cube.009', me_cube_073)
ob_cube_010 = bpy.data.objects.new('Cube.010', me_cube_074)
ob_cube_011 = bpy.data.objects.new('Cube.011', me_cube_075)
ob_cube_012 = bpy.data.objects.new('Cube.012', me_cube_076)
ob_cube_013 = bpy.data.objects.new('Cube.013', me_cube_077)
ob_cube_014 = bpy.data.objects.new('Cube.014', me_cube_078)
ob_cube_015 = bpy.data.objects.new('Cube.015', me_cube_079)
ob_cylinder_002 = bpy.data.objects.new('Cylinder.002', me_cylinder_039)
ob_cylinder_001 = bpy.data.objects.new('Cylinder.001', me_cylinder_040)
ob_cylinder_003 = bpy.data.objects.new('Cylinder.003', me_cylinder_041)
ob_cylinder_004 = bpy.data.objects.new('Cylinder.004', me_cylinder_042)
ob_cylinder_005 = bpy.data.objects.new('Cylinder.005', me_cylinder_043)
ob_cylinder_006 = bpy.data.objects.new('Cylinder.006', me_cylinder_044)
ob_cylinder = bpy.data.objects.new('Cylinder', me_cylinder_045)
ob_plane = bpy.data.objects.new('Plane', me_plane_002)

# ---- transforms, parenting, visibility, modifiers, constraints
ob_cube.location = (3.338, 3.338, 5.9)
ob_cube.scale = (0.6364, 0.6364, 6.0)
ob_cube_001.location = (-3.368, 3.307, 5.9)
ob_cube_001.scale = (0.6364, 0.6364, 6.0)
ob_cube_002.location = (3.338, -3.307, 5.9)
ob_cube_002.scale = (0.6364, 0.6364, 6.0)
ob_cube_003.location = (-3.368, -3.338, 5.9)
ob_cube_003.scale = (0.6364, 0.6364, 6.0)
ob_cube_004.location = (0.0, 0.0, 6.087)
ob_cube_004.scale = (4.25, 4.25, 0.3)
ob_cube_005.location = (0.0, 0.0, 13.39)
ob_cube_005.scale = (4.0, 4.0, 1.53)
ob_cube_006.location = (3.252, 4.11, 7.48)
ob_cube_006.scale = (1.0, 0.14, 1.5)
ob_cube_007.location = (-3.251, 4.11, 7.48)
ob_cube_007.scale = (1.0, 0.14, 1.5)
ob_cube_008.location = (-4.113, -3.251, 7.48)
ob_cube_008.rotation_euler = (0.0, -0.0, -1.571)
ob_cube_008.scale = (1.0, 0.14, 1.5)
ob_cube_009.location = (-4.113, 3.244, 7.48)
ob_cube_009.rotation_euler = (0.0, -0.0, -1.571)
ob_cube_009.scale = (1.0, 0.14, 1.5)
ob_cube_010.location = (3.252, -4.106, 7.48)
ob_cube_010.scale = (1.0, 0.14, 1.5)
ob_cube_011.location = (-3.251, -4.106, 7.48)
ob_cube_011.scale = (1.0, 0.14, 1.5)
ob_cube_012.location = (4.106, -3.251, 7.48)
ob_cube_012.rotation_euler = (0.0, -0.0, -1.571)
ob_cube_012.scale = (1.0, 0.14, 1.5)
ob_cube_013.location = (4.106, 3.244, 7.48)
ob_cube_013.rotation_euler = (0.0, -0.0, -1.571)
ob_cube_013.scale = (1.0, 0.14, 1.5)
ob_cube_014.location = (6.799, 0.7656, 3.317)
ob_cube_014.rotation_euler = (0.04513, 0.6183, -3.037)
ob_cube_014.scale = (0.2562, 0.2562, 8.966)
ob_cube_015.location = (6.92, -0.7656, 3.373)
ob_cube_015.rotation_euler = (0.04513, 0.6183, -3.037)
ob_cube_015.scale = (0.2562, 0.2562, 8.966)
ob_cylinder_002.location = (8.631, 0.02575, 0.8521)
ob_cylinder_002.rotation_euler = (1.599, 0.003569, 0.09096)
ob_cylinder_002.scale = (0.1321, 0.1321, 2.114)
ob_cylinder_001.location = (7.726, -0.0008657, 2.091)
ob_cylinder_001.rotation_euler = (1.599, 0.003569, 0.09096)
ob_cylinder_001.scale = (0.1321, 0.1321, 2.114)
ob_cylinder_003.location = (6.958, -0.02182, 3.235)
ob_cylinder_003.rotation_euler = (1.599, 0.003569, 0.09096)
ob_cylinder_003.scale = (0.1321, 0.1321, 2.114)
ob_cylinder_004.location = (6.132, -0.0508, 4.357)
ob_cylinder_004.rotation_euler = (1.599, 0.003569, 0.09096)
ob_cylinder_004.scale = (0.1321, 0.1321, 2.114)
ob_cylinder_005.location = (5.418, -0.04418, 5.329)
ob_cylinder_005.rotation_euler = (1.599, 0.003569, 0.09096)
ob_cylinder_005.scale = (0.1321, 0.1321, 2.114)
ob_cylinder_006.location = (4.734, -0.1232, 6.315)
ob_cylinder_006.rotation_euler = (1.599, 0.003569, 0.09096)
ob_cylinder_006.scale = (0.1321, 0.1321, 2.114)
ob_cylinder.location = (0.05621, -13.66, 7.119)
ob_cylinder.rotation_euler = (-1.565, -0.0, 0.0)
ob_cylinder.scale = (2.17, 0.79, 9.73)
_m = ob_cylinder.modifiers.new('Smooth by Angle', 'NODES')
_m.node_group = ng_smooth_by_angle
_m.use_pin_to_last = True
_m.show_group_selector = False
ob_plane.location = (0.0, 0.0, 0.0)
ob_plane.scale = (117.7, 106.9, 36.57)

# ---- collection membership
col_collection.objects.link(ob_cube)
col_collection.objects.link(ob_cube_001)
col_collection.objects.link(ob_cube_002)
col_collection.objects.link(ob_cube_003)
col_collection.objects.link(ob_cube_004)
col_collection.objects.link(ob_cube_005)
col_collection.objects.link(ob_cube_006)
col_collection.objects.link(ob_cube_007)
col_collection.objects.link(ob_cube_008)
col_collection.objects.link(ob_cube_009)
col_collection.objects.link(ob_cube_010)
col_collection.objects.link(ob_cube_011)
col_collection.objects.link(ob_cube_012)
col_collection.objects.link(ob_cube_013)
col_collection.objects.link(ob_cube_014)
col_collection.objects.link(ob_cube_015)
col_collection.objects.link(ob_cylinder_002)
col_collection.objects.link(ob_cylinder_001)
col_collection.objects.link(ob_cylinder_003)
col_collection.objects.link(ob_cylinder_004)
col_collection.objects.link(ob_cylinder_005)
col_collection.objects.link(ob_cylinder_006)
col_collection.objects.link(ob_cylinder)
col_collection.objects.link(ob_plane)

# ---- scene / render settings (as saved in the file)
scene.frame_start = 1; scene.frame_end = 250; scene.frame_set(1)
scene.render.engine = 'CYCLES'
scene.cycles.samples = 150
scene.eevee.use_gtao = True
scene.view_settings.look = 'Medium High Contrast'
scene.view_settings.view_transform = 'Filmic'
bpy.context.view_layer.update()

# ---- added for rendering (the .blend has no active camera): camera
cam_auto = bpy.data.cameras.new('AutoCamera')
cam_auto.lens = 50.0
cam_auto.sensor_width = 36.0
cam_auto.clip_end = 5170.19
ob_auto_camera = bpy.data.objects.new('AutoCamera', cam_auto)
scene.collection.objects.link(ob_auto_camera)
ob_auto_camera.location = (294.599, -353.518, 242.934)
ob_auto_camera.rotation_euler = (1.09748, -7.21219e-08, 0.694738)
scene.camera = ob_auto_camera
bpy.context.view_layer.update()
